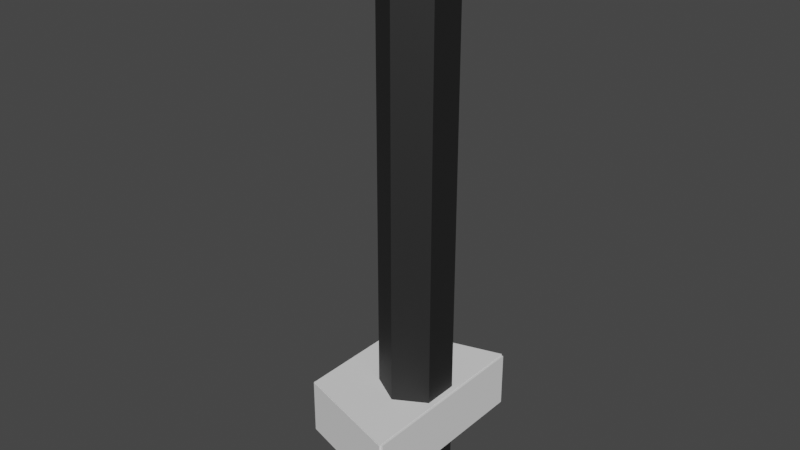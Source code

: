 # Source: HexagonalElevator.blend  (saved by Blender 3.5.10; exported with 4.5.12 LTS)
import bpy
from mathutils import Matrix  # noqa: F401  (used for matrix-valued properties, if any)

bpy.ops.wm.read_factory_settings(use_empty=True)
scene = bpy.context.scene
scene.name = 'Scene'

# ---- collections
col_elevator = bpy.data.collections.new('Elevator'); scene.collection.children.link(col_elevator)
col_elevatorbuttons = bpy.data.collections.new('ElevatorButtons'); col_elevator.children.link(col_elevatorbuttons)
col_elevatorrocketengine = bpy.data.collections.new('ElevatorRocketEngine'); col_elevator.children.link(col_elevatorrocketengine)

# ---- materials (node trees are filled in below, after node groups)
mat_elevatorshaft = bpy.data.materials.new('ElevatorShaft')
mat_elevatorshaft.use_transparent_shadow = False
mat_elevatorfloor = bpy.data.materials.new('ElevatorFloor')
mat_elevatorfloor.use_transparent_shadow = False
mat_elevatorglass = bpy.data.materials.new('ElevatorGlass')
mat_elevatorglass.use_transparent_shadow = False
mat_elevatorwalls = bpy.data.materials.new('ElevatorWalls')
mat_elevatorwalls.use_transparent_shadow = False
mat_material_011 = bpy.data.materials.new('Material.011')
mat_material_011.use_transparent_shadow = False
mat_material_012 = bpy.data.materials.new('Material.012')
mat_material_012.use_transparent_shadow = False
mat_material_013 = bpy.data.materials.new('Material.013')
mat_material_013.use_transparent_shadow = False
mat_material_008 = bpy.data.materials.new('Material.008')
mat_material_008.use_transparent_shadow = False

# ---- material node trees
mat_elevatorshaft.use_nodes = True; mat_elevatorshaft.node_tree.nodes.clear()
_N = mat_elevatorshaft.node_tree.nodes; _L = mat_elevatorshaft.node_tree.links
n0 = _N.new('ShaderNodeBsdfPrincipled'); n0.name = 'Principled BSDF'; n0.location = (10, 300)
n0.distribution = 'GGX'
n0.subsurface_method = 'RANDOM_WALK_SKIN'
n0.inputs[0].default_value = (0.07324, 0.07324, 0.07324, 1.0)
n0.inputs[1].default_value = 1.0
n0.inputs[2].default_value = 0.6811
n0.inputs[3].default_value = 1.45
n0.inputs[27].default_value = (0.0, 0.0, 0.0, 1.0)
n0.inputs[28].default_value = 1.0
n1 = _N.new('ShaderNodeOutputMaterial'); n1.name = 'Material Output'; n1.location = (300, 300)
_L.new(n0.outputs[0], n1.inputs[0])
n1.is_active_output = True
mat_elevatorfloor.use_nodes = True; mat_elevatorfloor.node_tree.nodes.clear()
_N = mat_elevatorfloor.node_tree.nodes; _L = mat_elevatorfloor.node_tree.links
n0 = _N.new('ShaderNodeBsdfPrincipled'); n0.name = 'Principled BSDF'; n0.location = (10, 300)
n0.distribution = 'GGX'
n0.subsurface_method = 'RANDOM_WALK_SKIN'
n0.inputs[0].default_value = (0.8, 0.0, 0.0009851, 1.0)
n0.inputs[3].default_value = 1.45
n0.inputs[27].default_value = (0.0, 0.0, 0.0, 1.0)
n0.inputs[28].default_value = 1.0
n1 = _N.new('ShaderNodeOutputMaterial'); n1.name = 'Material Output'; n1.location = (300, 300)
_L.new(n0.outputs[0], n1.inputs[0])
n1.is_active_output = True
mat_elevatorglass.use_nodes = True; mat_elevatorglass.node_tree.nodes.clear()
_N = mat_elevatorglass.node_tree.nodes; _L = mat_elevatorglass.node_tree.links
n0 = _N.new('ShaderNodeBsdfPrincipled'); n0.name = 'Principled BSDF'; n0.location = (10, 300)
n0.distribution = 'GGX'
n0.subsurface_method = 'RANDOM_WALK_SKIN'
n0.inputs[0].default_value = (0.0, 0.009245, 0.8, 1.0)
n0.inputs[3].default_value = 1.45
n0.inputs[27].default_value = (0.0, 0.0, 0.0, 1.0)
n0.inputs[28].default_value = 1.0
n1 = _N.new('ShaderNodeOutputMaterial'); n1.name = 'Material Output'; n1.location = (300, 300)
_L.new(n0.outputs[0], n1.inputs[0])
n1.is_active_output = True
mat_elevatorwalls.use_nodes = True; mat_elevatorwalls.node_tree.nodes.clear()
_N = mat_elevatorwalls.node_tree.nodes; _L = mat_elevatorwalls.node_tree.links
n0 = _N.new('ShaderNodeBsdfPrincipled'); n0.name = 'Principled BSDF'; n0.location = (10, 300)
n0.distribution = 'GGX'
n0.subsurface_method = 'RANDOM_WALK_SKIN'
n0.inputs[0].default_value = (0.8, 0.0, 0.7524, 1.0)
n0.inputs[3].default_value = 1.45
n0.inputs[27].default_value = (0.0, 0.0, 0.0, 1.0)
n0.inputs[28].default_value = 1.0
n1 = _N.new('ShaderNodeOutputMaterial'); n1.name = 'Material Output'; n1.location = (300, 300)
_L.new(n0.outputs[0], n1.inputs[0])
n1.is_active_output = True
mat_material_011.use_nodes = True; mat_material_011.node_tree.nodes.clear()
_N = mat_material_011.node_tree.nodes; _L = mat_material_011.node_tree.links
n0 = _N.new('ShaderNodeBsdfPrincipled'); n0.name = 'Principled BSDF'; n0.location = (10, 300)
n0.distribution = 'GGX'
n0.subsurface_method = 'RANDOM_WALK_SKIN'
n0.inputs[0].default_value = (0.02365, 0.02365, 0.02365, 1.0)
n0.inputs[1].default_value = 0.4646
n0.inputs[2].default_value = 0.374
n0.inputs[3].default_value = 1.45
n0.inputs[27].default_value = (0.0, 0.0, 0.0, 1.0)
n0.inputs[28].default_value = 1.0
n1 = _N.new('ShaderNodeOutputMaterial'); n1.name = 'Material Output'; n1.location = (300, 300)
_L.new(n0.outputs[0], n1.inputs[0])
n1.is_active_output = True
mat_material_012.use_nodes = True; mat_material_012.node_tree.nodes.clear()
_N = mat_material_012.node_tree.nodes; _L = mat_material_012.node_tree.links
n0 = _N.new('ShaderNodeBsdfPrincipled'); n0.name = 'Principled BSDF'; n0.location = (10, 300)
n0.distribution = 'GGX'
n0.subsurface_method = 'RANDOM_WALK_SKIN'
n0.inputs[0].default_value = (0.02365, 0.02365, 0.02365, 1.0)
n0.inputs[2].default_value = 0.374
n0.inputs[3].default_value = 1.45
n0.inputs[27].default_value = (0.0, 0.0, 0.0, 1.0)
n0.inputs[28].default_value = 1.0
n1 = _N.new('ShaderNodeOutputMaterial'); n1.name = 'Material Output'; n1.location = (300, 300)
_L.new(n0.outputs[0], n1.inputs[0])
n1.is_active_output = True
mat_material_013.use_nodes = True; mat_material_013.node_tree.nodes.clear()
_N = mat_material_013.node_tree.nodes; _L = mat_material_013.node_tree.links
n0 = _N.new('ShaderNodeBsdfPrincipled'); n0.name = 'Principled BSDF'; n0.location = (10, 300)
n0.distribution = 'GGX'
n0.subsurface_method = 'RANDOM_WALK_SKIN'
n0.inputs[0].default_value = (0.0, 0.0, 0.0, 1.0)
n0.inputs[1].default_value = 0.3701
n0.inputs[2].default_value = 0.06693
n0.inputs[3].default_value = 1.45
n0.inputs[27].default_value = (0.0, 0.0, 0.0, 1.0)
n0.inputs[28].default_value = 1.0
n1 = _N.new('ShaderNodeOutputMaterial'); n1.name = 'Material Output'; n1.location = (300, 300)
_L.new(n0.outputs[0], n1.inputs[0])
n1.is_active_output = True
mat_material_008.use_nodes = True; mat_material_008.node_tree.nodes.clear()
_N = mat_material_008.node_tree.nodes; _L = mat_material_008.node_tree.links
n0 = _N.new('ShaderNodeBsdfPrincipled'); n0.name = 'Principled BSDF'; n0.location = (10, 300)
n0.distribution = 'GGX'
n0.subsurface_method = 'BURLEY'
n0.inputs[0].default_value = (0.0356, 0.0356, 0.0356, 1.0)
n0.inputs[2].default_value = 1.0
n0.inputs[3].default_value = 1.45
n0.inputs[13].default_value = 0.191
n0.inputs[20].default_value = 0.0
n0.inputs[27].default_value = (0.0, 0.0, 0.0, 1.0)
n0.inputs[28].default_value = 1.0
n1 = _N.new('ShaderNodeOutputMaterial'); n1.name = 'Material Output'; n1.location = (300, 300)
_L.new(n0.outputs[0], n1.inputs[0])
n1.is_active_output = True

# ---- world
world_world = bpy.data.worlds.new('World'); scene.world = world_world
world_world.use_nodes = True; world_world.node_tree.nodes.clear()
_N = world_world.node_tree.nodes; _L = world_world.node_tree.links
n0 = _N.new('ShaderNodeOutputWorld'); n0.name = 'World Output'; n0.location = (300, 300)
n1 = _N.new('ShaderNodeBackground'); n1.name = 'Background'; n1.location = (10, 300)
n1.inputs[0].default_value = (0.05088, 0.05088, 0.05088, 1.0)
_L.new(n1.outputs[0], n0.inputs[0])
n0.is_active_output = True
world_world.color = (0.05088, 0.05088, 0.05088)
world_world.use_sun_shadow = False
world_world.sun_shadow_jitter_overblur = 0.0

# ---- meshes
me_cube = bpy.data.meshes.new('Cube')
me_cube.from_pydata([(-1.0, -1.0, -1.0), (-1.0, -1.0, 1.0), (-1.0, 1.0, -1.0), (-1.0, 1.0, 1.0), (1.0, -1.0, -1.0), (1.0, -1.0, 1.0), (1.0, 1.0, -1.0), (1.0, 1.0, 1.0)], [], [(0, 1, 3, 2), (2, 3, 7, 6), (6, 7, 5, 4), (4, 5, 1, 0), (2, 6, 4, 0), (7, 3, 1, 5)])
_uv = me_cube.uv_layers.new(name='UVMap')
_uv.uv.foreach_set('vector', [0.375, 0.0, 0.625, 0.0, 0.625, 0.25, 0.375, 0.25, 0.375, 0.25, 0.625, 0.25, 0.625, 0.5, 0.375, 0.5, 0.375, 0.5, 0.625, 0.5, 0.625, 0.75, 0.375, 0.75, 0.375, 0.75, 0.625, 0.75, 0.625, 1.0, 0.375, 1.0, 0.125, 0.5, 0.375, 0.5, 0.375, 0.75, 0.125, 0.75, 0.625, 0.5, 0.875, 0.5, 0.875, 0.75, 0.625, 0.75])
me_cube.update()
me_cube_012 = bpy.data.meshes.new('Cube.012')
me_cube_012.from_pydata([(-1.0, -1.0, -1.0), (-1.0, -1.0, 1.0), (-1.0, 1.0, -1.0), (-1.0, 1.0, 1.0), (1.0, -1.558, -1.0), (1.0, -1.558, 1.0), (1.0, 1.558, -1.0), (1.0, 1.558, 1.0), (-1.007, 1.023, 1.0), (-1.007, 1.023, -1.0), (0.9927, 1.581, -1.0), (0.9927, 1.581, 1.0), (-1.009, -1.029, -1.0), (-1.009, -1.029, 1.0), (0.9909, -1.586, 1.0), (0.9909, -1.586, -1.0), (-1.0, 1.0, 35.38), (1.0, 1.558, 35.38), (1.0, -1.558, 35.38), (-1.0, -1.0, 35.38), (-1.007, 1.023, 35.38), (0.9927, 1.581, 35.38), (0.9909, -1.586, 35.38), (-1.009, -1.029, 35.38), (-0.2013, 0.3117, -1.0), (0.9025, 0.3117, -1.0), (0.9025, -0.2864, -1.0), (0.3506, 0.6108, -1.0), (0.3506, -0.5855, -1.0), (-0.2013, -0.2864, -1.0), (-0.2013, 0.3117, 1.0), (-0.2013, -0.2864, 1.0), (0.3506, -0.5855, 1.0), (0.9025, 0.3117, 1.0), (0.9025, -0.2864, 1.0), (0.3506, 0.6108, 1.0), (1.042, -1.558, -1.0), (1.042, -1.558, 1.0), (1.042, 1.558, -1.0), (1.042, 1.558, 1.0), (1.0, -1.558, 35.65), (1.0, 1.558, 35.65), (1.042, -1.558, 35.65), (1.042, 1.558, 35.65)], [], [(0, 1, 3, 2), (6, 2, 9, 10), (7, 5, 40, 41), (1, 0, 12, 13), (24, 2, 6, 4, 0, 29, 28, 26, 25, 27), (0, 2, 24, 29), (3, 1, 31, 30), (31, 1, 5, 7, 3, 30, 35, 33, 34, 32), (9, 8, 11, 10), (14, 5, 18, 22), (2, 3, 8, 9), (7, 6, 10, 11), (15, 14, 13, 12), (0, 4, 15, 12), (7, 11, 21, 17), (4, 5, 14, 15), (16, 17, 21, 20), (18, 19, 23, 22), (3, 7, 17, 16), (1, 13, 23, 19), (11, 8, 20, 21), (13, 14, 22, 23), (8, 3, 16, 20), (5, 1, 19, 18), (30, 24, 27, 35), (28, 29, 31, 32), (25, 26, 34, 33), (31, 29, 24, 30), (26, 28, 32, 34), (35, 27, 25, 33), (38, 39, 37, 36), (6, 7, 39, 38), (5, 4, 36, 37), (4, 6, 38, 36), (41, 40, 42, 43), (39, 7, 41, 43), (37, 39, 43, 42), (5, 37, 42, 40)])
_uv = me_cube_012.uv_layers.new(name='UVMap')
_uv.uv.foreach_set('vector', [0.375, 0.0, 0.625, 0.0, 0.625, 0.25, 0.375, 0.25, 0.375, 0.5, 0.125, 0.5, 0.125, 0.5, 0.375, 0.5, 0.625, 0.5, 0.625, 0.75, 0.625, 0.75, 0.625, 0.5, 0.625, 0.0, 0.375, 0.0, 0.375, 0.0, 0.625, 0.0, 0.2248, 0.5923, 0.125, 0.5, 0.375, 0.5, 0.375, 0.75, 0.125, 0.75, 0.2248, 0.6551, 0.2938, 0.6781, 0.3628, 0.6483, 0.3628, 0.5997, 0.2938, 0.5696, 0.125, 0.75, 0.125, 0.5, 0.2248, 0.5923, 0.2248, 0.6551, 0.875, 0.5, 0.875, 0.75, 0.7752, 0.6551, 0.7752, 0.5923, 0.7752, 0.6551, 0.875, 0.75, 0.625, 0.75, 0.625, 0.5, 0.875, 0.5, 0.7752, 0.5923, 0.7062, 0.5696, 0.6372, 0.5997, 0.6372, 0.6483, 0.7062, 0.6781, 0.375, 0.25, 0.625, 0.25, 0.625, 0.5, 0.375, 0.5, 0.625, 0.75, 0.625, 0.75, 0.625, 0.75, 0.625, 0.75, 0.375, 0.25, 0.625, 0.25, 0.625, 0.25, 0.375, 0.25, 0.625, 0.5, 0.375, 0.5, 0.375, 0.5, 0.625, 0.5, 0.375, 0.75, 0.625, 0.75, 0.625, 1.0, 0.375, 1.0, 0.125, 0.75, 0.375, 0.75, 0.375, 0.75, 0.125, 0.75, 0.625, 0.5, 0.625, 0.5, 0.625, 0.5, 0.625, 0.5, 0.375, 0.75, 0.625, 0.75, 0.625, 0.75, 0.375, 0.75, 0.875, 0.5, 0.625, 0.5, 0.625, 0.5, 0.875, 0.5, 0.625, 0.75, 0.875, 0.75, 0.875, 0.75, 0.625, 0.75, 0.875, 0.5, 0.625, 0.5, 0.625, 0.5, 0.875, 0.5, 0.625, 0.0, 0.625, 0.0, 0.625, 0.0, 0.625, 0.0, 0.625, 0.5, 0.625, 0.25, 0.625, 0.25, 0.625, 0.5, 0.625, 1.0, 0.625, 0.75, 0.625, 0.75, 0.625, 1.0, 0.625, 0.25, 0.625, 0.25, 0.625, 0.25, 0.625, 0.25, 0.625, 0.75, 0.875, 0.75, 0.875, 0.75, 0.625, 0.75, 0.5422, 0.37, 0.5422, 0.37, 0.75, 0.49, 0.75, 0.49, 0.75, 0.01, 0.5422, 0.13, 0.5422, 0.13, 0.75, 0.01, 0.8333, 0.5, 0.6667, 0.5, 0.6667, 0.5, 0.8333, 0.5, 0.5422, 0.13, 0.5422, 0.13, 0.5422, 0.37, 0.5422, 0.37, 0.6667, 0.5, 0.5, 0.5, 0.5, 0.5, 0.6667, 0.5, 1.0, 0.5, 1.0, 0.5, 0.8333, 0.5, 0.8333, 0.5, 0.375, 0.5, 0.625, 0.5, 0.625, 0.75, 0.375, 0.75, 0.375, 0.5, 0.625, 0.5, 0.625, 0.5, 0.375, 0.5, 0.625, 0.75, 0.375, 0.75, 0.375, 0.75, 0.625, 0.75, 0.375, 0.75, 0.375, 0.5, 0.375, 0.5, 0.375, 0.75, 0.625, 0.5, 0.625, 0.75, 0.625, 0.75, 0.625, 0.5, 0.625, 0.5, 0.625, 0.5, 0.625, 0.5, 0.625, 0.5, 0.625, 0.75, 0.625, 0.5, 0.625, 0.5, 0.625, 0.75, 0.625, 0.75, 0.625, 0.75, 0.625, 0.75, 0.625, 0.75])
me_cube_012.update()
me_cube_015 = bpy.data.meshes.new('Cube.015')
me_cube_015.from_pydata([(-1.0, -1.0, -1.0), (-1.0, -1.0, 1.0), (-1.0, 1.0, -1.0), (-1.0, 1.0, 1.0), (1.0, -1.558, -1.0), (1.0, 1.558, -1.0), (-1.007, -1.023, 33.89), (-1.007, 1.023, 1.0), (-1.007, 1.023, -1.0), (0.9927, 1.581, -1.0), (-1.009, -1.029, -1.0), (-1.009, -1.029, 1.0), (0.9909, -1.586, 1.0), (0.9909, -1.586, -1.0), (-1.0, 1.0, 35.38), (-1.0, -1.0, -0.488), (-1.0, -1.0, 35.38), (-1.0, 1.0, -0.488), (-1.007, -1.023, -0.488), (-1.007, 1.023, 35.38), (0.9909, -1.586, 35.38), (-1.009, -1.029, 35.38), (-0.2013, 0.2864, -1.0), (0.3506, -0.6108, -1.0), (0.3506, 0.5855, -1.0), (-0.2013, -0.3117, -1.0), (-0.2013, 0.2864, 1.0), (-0.2013, -0.3117, 1.0), (0.3506, -0.6108, 1.0), (0.3506, 0.5855, 1.0), (0.3506, 0.5855, -1.0), (0.3506, 0.5855, -1.0), (0.3506, -0.6108, -1.0), (0.3506, -0.6108, -1.0), (0.9025, 0.2864, -1.0), (0.9025, -0.3117, -1.0), (0.3506, -0.6108, 1.0), (0.3506, -0.6108, 1.0), (0.3506, 0.5855, 1.0), (0.3506, 0.5855, 1.0), (0.9025, -0.3117, 1.0), (0.9025, 0.2864, 1.0), (1.0, -1.558, 1.0), (1.0, 1.558, -0.488), (1.0, 1.558, 1.0), (1.0, 1.558, -0.488), (1.0, -1.558, -0.488), (1.0, -1.558, -0.488), (-1.0, -1.0, 1.0), (-1.0, 1.0, 1.0), (-1.0, -1.0, 1.0), (-1.0, 1.0, 1.0), (-1.007, 1.023, -0.488), (-1.007, 1.023, 1.0), (0.9927, 1.581, -0.488), (0.9927, -1.581, 1.0), (0.9927, -1.581, 33.89), (0.9927, -1.581, 35.38), (0.9927, -1.581, -0.488), (-1.0, 1.0, 35.38), (-1.007, 1.023, 35.38), (-1.007, -1.023, 35.38), (-1.0, -1.0, 35.38), (-1.0, 1.0, 33.89), (-1.007, 1.023, 33.89), (-1.0, -1.0, 33.89)], [], [(0, 1, 3, 2), (5, 2, 8, 9), (47, 4, 5, 43, 45, 44, 42, 46), (1, 0, 10, 11), (30, 24, 22, 2, 5, 4, 0, 25, 23, 32, 33, 35, 34, 31), (25, 0, 2, 22), (26, 3, 1, 27), (36, 28, 27, 1, 50, 48, 42, 44, 49, 51, 3, 26, 29, 38, 39, 41, 40, 37), (9, 8, 7, 53, 52, 54), (57, 20, 12, 55, 56), (2, 3, 7, 8), (43, 5, 9, 54), (13, 12, 11, 10), (0, 4, 13, 10), (12, 13, 4, 47, 58, 55), (60, 19, 14, 59), (62, 16, 21, 20, 57, 61), (59, 14, 3, 51, 63), (1, 11, 21, 16), (7, 19, 60, 64, 53), (11, 12, 20, 21), (7, 3, 14, 19), (1, 16, 62, 65, 50), (29, 24, 30, 38), (23, 25, 27, 28), (26, 22, 24, 29), (27, 25, 22, 26), (32, 23, 28, 36), (36, 37, 33, 32), (30, 31, 39, 38), (34, 35, 40, 41), (39, 31, 34, 41), (35, 33, 37, 40), (60, 59, 63, 64), (56, 6, 61, 57), (62, 61, 6, 65), (47, 46, 15, 18, 58), (52, 17, 45, 43, 54), (48, 15, 46, 42), (53, 64, 63, 51, 49, 17, 52), (18, 6, 56, 55, 58), (6, 18, 15, 48, 50, 65), (44, 45, 17, 49)])
me_cube_015.polygons.foreach_set('material_index', [0, 0, 0, 0, 0, 0, 0, 0, 0, 0, 0, 0, 0, 0, 0, 0, 0, 0, 0, 0, 0, 0, 0, 0, 0, 0, 0, 0, 0, 0, 0, 0, 0, 7776, 7776, 7776, 7776, 7776, 7776, 7776, 7776, 7776, 7776])
_uv = me_cube_015.uv_layers.new(name='UVMap')
_uv.uv.foreach_set('vector', [0.375, 0.0, 0.625, 0.0, 0.625, 0.25, 0.375, 0.25, 0.375, 0.5, 0.125, 0.5, 0.125, 0.5, 0.375, 0.5, 0.439, 0.75, 0.375, 0.75, 0.375, 0.5, 0.439, 0.5, 0.439, 0.5, 0.625, 0.5, 0.625, 0.75, 0.439, 0.75, 0.625, 0.0, 0.375, 0.0, 0.375, 0.0, 0.625, 0.0, 0.2938, 0.5719, 0.2938, 0.5719, 0.2248, 0.5949, 0.125, 0.5, 0.375, 0.5, 0.375, 0.75, 0.125, 0.75, 0.2248, 0.6577, 0.2938, 0.6804, 0.2938, 0.6804, 0.2938, 0.6804, 0.3628, 0.6503, 0.3628, 0.6017, 0.2938, 0.5719, 0.2248, 0.6577, 0.125, 0.75, 0.125, 0.5, 0.2248, 0.5949, 0.7752, 0.5949, 0.875, 0.5, 0.875, 0.75, 0.7752, 0.6577, 0.7062, 0.6804, 0.7062, 0.6804, 0.7752, 0.6577, 0.875, 0.75, 0.875, 0.75, 0.875, 0.75, 0.625, 0.75, 0.625, 0.5, 0.875, 0.5, 0.875, 0.5, 0.875, 0.5, 0.7752, 0.5949, 0.7062, 0.5719, 0.7062, 0.5719, 0.7062, 0.5719, 0.6372, 0.6017, 0.6372, 0.6503, 0.7062, 0.6804, 0.375, 0.5, 0.375, 0.25, 0.625, 0.25, 0.625, 0.25, 0.439, 0.25, 0.439, 0.5, 0.625, 0.75, 0.625, 0.75, 0.625, 0.75, 0.625, 0.75, 0.625, 0.75, 0.375, 0.25, 0.625, 0.25, 0.625, 0.25, 0.375, 0.25, 0.439, 0.5, 0.375, 0.5, 0.375, 0.5, 0.439, 0.5, 0.375, 0.75, 0.625, 0.75, 0.625, 1.0, 0.375, 1.0, 0.125, 0.75, 0.375, 0.75, 0.375, 0.75, 0.125, 0.75, 0.625, 0.75, 0.375, 0.75, 0.375, 0.75, 0.439, 0.75, 0.439, 0.75, 0.625, 0.75, 0.875, 0.5, 0.875, 0.5, 0.875, 0.5, 0.875, 0.5, 0.875, 0.75, 0.875, 0.75, 0.875, 0.75, 0.625, 0.75, 0.625, 0.75, 0.875, 0.75, 0.875, 0.5, 0.875, 0.5, 0.875, 0.5, 0.875, 0.5, 0.875, 0.5, 0.625, 0.0, 0.625, 0.0, 0.625, 0.0, 0.625, 0.0, 0.625, 0.25, 0.625, 0.25, 0.625, 0.25, 0.625, 0.25, 0.625, 0.25, 0.625, 1.0, 0.625, 0.75, 0.625, 0.75, 0.625, 1.0, 0.625, 0.25, 0.625, 0.25, 0.625, 0.25, 0.625, 0.25, 0.875, 0.75, 0.875, 0.75, 0.875, 0.75, 0.875, 0.75, 0.875, 0.75, 0.5, 0.5, 0.5, 0.5, 0.5, 0.5, 0.5, 0.5, -8.941e-08, 0.5, 0.1667, 0.5, 0.1667, 0.5, -8.941e-08, 0.5, 0.3333, 0.5, 0.3333, 0.5, 0.5, 0.5, 0.5, 0.5, 0.1667, 0.5, 0.1667, 0.5, 0.3333, 0.5, 0.3333, 0.5, 1.0, 0.5, 1.0, 0.5, 1.0, 0.5, 1.0, 0.5, 0.75, 0.49, 0.75, 0.49, 0.75, 0.49, 0.75, 0.49, 0.75, 0.01, 0.75, 0.01, 0.75, 0.01, 0.75, 0.01, 0.6667, 0.5, 0.8333, 0.5, 0.8333, 0.5, 0.6667, 0.5, 0.5, 0.5, 0.5, 0.5, 0.6667, 0.5, 0.6667, 0.5, 0.8333, 0.5, 1.0, 0.5, 1.0, 0.5, 0.8333, 0.5, 0.439, 0.0, 0.439, 0.0, 0.625, 0.0, 0.625, 0.0, 0.625, 0.5, 0.625, 0.25, 0.439, 0.25, 0.439, 0.5, 0.439, 0.25, 0.439, 0.25, 0.625, 0.25, 0.625, 0.25, 0.625, 0.5, 0.625, 0.5, 0.875, 0.5, 0.875, 0.5, 0.625, 0.5, 0.875, 0.75, 0.875, 0.75, 0.625, 0.75, 0.625, 0.75, 0.625, 0.75, 0.875, 0.5, 0.875, 0.5, 0.625, 0.5, 0.625, 0.5, 0.625, 0.0, 0.625, 0.0, 0.625, 0.0, 0.625, 0.0, 0.625, 0.0, 0.625, 0.0, 0.625, 0.0, 0.625, 0.25, 0.625, 0.25, 0.625, 0.5, 0.625, 0.5, 0.625, 0.5, 0.625, 0.25, 0.625, 0.25, 0.625, 0.25, 0.625, 0.25, 0.625, 0.25, 0.625, 0.25, 0.625, 0.75, 0.625, 0.75, 0.875, 0.75, 0.875, 0.75])
me_cube_015.update()
me_cylinder = bpy.data.meshes.new('Cylinder')
me_cylinder.from_pydata([(0.0, 1.0, -1.0), (0.0, 1.0, 1.0), (0.866, 0.5, -1.0), (0.866, 0.5, 1.0), (0.866, -0.5, -1.0), (0.866, -0.5, 1.0), (0.0, -1.0, -1.0), (0.0, -1.0, 1.0), (-0.866, -0.5, -1.0), (-0.866, -0.5, 1.0), (-0.866, 0.5, -1.0), (-0.866, 0.5, 1.0), (-2.625e-08, 1.0, -205.6), (0.866, 0.5, -205.6), (0.866, -0.5, -205.6), (-2.625e-08, -1.0, -205.6), (-0.866, -0.5, -205.6), (-0.866, 0.5, -205.6), (-2.625e-08, 1.0, -261.2), (0.866, 0.5, -261.2), (0.866, -0.5, -261.2), (-2.625e-08, -1.0, -261.2), (-0.866, -0.5, -261.2), (-0.866, 0.5, -261.2), (0.0, 0.9192, -1.0), (0.0, 0.9192, 1.0), (0.796, 0.4596, -1.0), (0.796, 0.4596, 1.0), (0.796, -0.4596, -1.0), (0.796, -0.4596, 1.0), (0.0, -0.9192, -1.0), (0.0, -0.9192, 1.0), (-0.796, -0.4596, -1.0), (-0.796, -0.4596, 1.0), (-0.796, 0.4596, -1.0), (-0.796, 0.4596, 1.0), (-0.01517, 0.9212, -205.6), (0.796, 0.4596, -205.6), (0.796, -0.4596, -205.6), (-0.01517, -0.9212, -205.6), (-0.796, -0.4596, -205.6), (-0.796, 0.4596, -205.6), (-0.0315, 0.9454, -261.1), (0.7938, 0.4583, -243.0), (0.7938, -0.4583, -243.0), (-0.0315, -0.9454, -261.1), (-0.866, -0.5, -261.1), (-0.866, 0.5, -261.1), (-0.03148, 0.9454, -259.4), (0.7939, 0.4583, -259.4), (0.7939, -0.4583, -259.4), (-0.03148, -0.9454, -259.4), (-0.866, -0.5, -259.4), (-0.866, 0.5, -259.4), (-0.03148, 0.9454, -259.4), (0.7939, 0.4583, -259.4), (0.7939, -0.4583, -259.4), (-0.03148, -0.9454, -259.4), (-0.866, -0.5, -259.4), (-0.866, 0.5, -259.4), (-0.03459, 0.8003, -259.4), (0.6672, 0.386, -259.4), (0.6672, -0.386, -259.4), (-0.03459, -0.8003, -259.4), (-0.7394, -0.4241, -259.4), (-0.7394, 0.4241, -259.4), (-2.625e-08, 1.0, -268.7), (0.866, 0.5, -268.7), (0.866, -0.5, -268.7), (-2.625e-08, -1.0, -268.7), (-0.866, -0.5, -268.7), (-0.866, 0.5, -268.7)], [], [(0, 1, 3, 2), (2, 3, 5, 4), (4, 5, 7, 6), (6, 7, 9, 8), (23, 18, 66, 71), (8, 9, 11, 10), (10, 11, 1, 0), (4, 6, 15, 14), (12, 13, 19, 18), (10, 0, 12, 17), (6, 8, 16, 15), (2, 4, 14, 13), (8, 10, 17, 16), (0, 2, 13, 12), (13, 14, 20, 19), (14, 15, 21, 20), (24, 26, 27, 25), (26, 28, 29, 27), (28, 30, 31, 29), (30, 32, 33, 31), (44, 43, 49, 50), (32, 34, 35, 33), (34, 24, 25, 35), (28, 38, 39, 30), (36, 42, 43, 37), (34, 41, 36, 24), (30, 39, 40, 32), (26, 37, 38, 28), (32, 40, 41, 34), (24, 36, 37, 26), (37, 43, 44, 38), (38, 44, 45, 39), (3, 1, 25, 27), (5, 3, 27, 29), (7, 5, 29, 31), (9, 7, 31, 33), (11, 9, 33, 35), (1, 11, 35, 25), (15, 16, 40, 39), (16, 17, 41, 40), (17, 12, 36, 41), (22, 21, 45, 46), (23, 22, 46, 47), (18, 23, 47, 42), (12, 18, 42, 36), (21, 15, 39, 45), (47, 46, 52, 53), (45, 44, 50, 51), (43, 42, 48, 49), (42, 47, 53, 48), (46, 45, 51, 52), (60, 65, 64, 63, 62, 61), (60, 61, 55, 54), (61, 62, 56, 55), (62, 63, 57, 56), (63, 64, 58, 57), (64, 65, 59, 58), (65, 60, 54, 59), (66, 67, 68, 69, 70, 71), (21, 22, 70, 69), (19, 20, 68, 67), (22, 23, 71, 70), (20, 21, 69, 68), (18, 19, 67, 66)])
_uv = me_cylinder.uv_layers.new(name='UVMap')
_uv.uv.foreach_set('vector', [1.0, 0.5, 1.0, 1.0, 0.8333, 1.0, 0.8333, 0.5, 0.8333, 0.5, 0.8333, 1.0, 0.6667, 1.0, 0.6667, 0.5, 0.6667, 0.5, 0.6667, 1.0, 0.5, 1.0, 0.5, 0.5, 0.5, 0.5, 0.5, 1.0, 0.3333, 1.0, 0.3333, 0.5, 0.5422, 0.37, 0.75, 0.49, 0.75, 0.49, 0.5422, 0.37, 0.3333, 0.5, 0.3333, 1.0, 0.1667, 1.0, 0.1667, 0.5, 0.1667, 0.5, 0.1667, 1.0, -8.941e-08, 1.0, -8.941e-08, 0.5, 0.6667, 0.5, 0.5, 0.5, 0.5, 0.5, 0.6667, 0.5, 1.0, 0.5, 0.8333, 0.5, 0.8333, 0.5, 1.0, 0.5, 0.1667, 0.5, -8.941e-08, 0.5, -8.941e-08, 0.5, 0.1667, 0.5, 0.5, 0.5, 0.3333, 0.5, 0.3333, 0.5, 0.5, 0.5, 0.8333, 0.5, 0.6667, 0.5, 0.6667, 0.5, 0.8333, 0.5, 0.3333, 0.5, 0.1667, 0.5, 0.1667, 0.5, 0.3333, 0.5, 1.0, 0.5, 0.8333, 0.5, 0.8333, 0.5, 1.0, 0.5, 0.8333, 0.5, 0.6667, 0.5, 0.6667, 0.5, 0.8333, 0.5, 0.6667, 0.5, 0.5, 0.5, 0.5, 0.5, 0.6667, 0.5, 1.0, 0.5, 0.8333, 0.5, 0.8333, 1.0, 1.0, 1.0, 0.8333, 0.5, 0.6667, 0.5, 0.6667, 1.0, 0.8333, 1.0, 0.6667, 0.5, 0.5, 0.5, 0.5, 1.0, 0.6667, 1.0, 0.5, 0.5, 0.3333, 0.5, 0.3333, 1.0, 0.5, 1.0, 0.6667, 0.5, 0.8333, 0.5, 0.8333, 0.5, 0.6667, 0.5, 0.3333, 0.5, 0.1667, 0.5, 0.1667, 1.0, 0.3333, 1.0, 0.1667, 0.5, -8.941e-08, 0.5, -8.941e-08, 1.0, 0.1667, 1.0, 0.6667, 0.5, 0.6667, 0.5, 0.5, 0.5, 0.5, 0.5, 1.0, 0.5, 1.0, 0.5, 0.8333, 0.5, 0.8333, 0.5, 0.1667, 0.5, 0.1667, 0.5, -8.941e-08, 0.5, -8.941e-08, 0.5, 0.5, 0.5, 0.5, 0.5, 0.3333, 0.5, 0.3333, 0.5, 0.8333, 0.5, 0.8333, 0.5, 0.6667, 0.5, 0.6667, 0.5, 0.3333, 0.5, 0.3333, 0.5, 0.1667, 0.5, 0.1667, 0.5, 1.0, 0.5, 1.0, 0.5, 0.8333, 0.5, 0.8333, 0.5, 0.8333, 0.5, 0.8333, 0.5, 0.6667, 0.5, 0.6667, 0.5, 0.6667, 0.5, 0.6667, 0.5, 0.5, 0.5, 0.5, 0.5, 0.8333, 1.0, 1.0, 1.0, 1.0, 1.0, 0.8333, 1.0, 0.6667, 1.0, 0.8333, 1.0, 0.8333, 1.0, 0.6667, 1.0, 0.5, 1.0, 0.6667, 1.0, 0.6667, 1.0, 0.5, 1.0, 0.3333, 1.0, 0.5, 1.0, 0.5, 1.0, 0.3333, 1.0, 0.1667, 1.0, 0.3333, 1.0, 0.3333, 1.0, 0.1667, 1.0, -8.941e-08, 1.0, 0.1667, 1.0, 0.1667, 1.0, -8.941e-08, 1.0, 0.5, 0.5, 0.3333, 0.5, 0.3333, 0.5, 0.5, 0.5, 0.3333, 0.5, 0.1667, 0.5, 0.1667, 0.5, 0.3333, 0.5, 0.1667, 0.5, -8.941e-08, 0.5, -8.941e-08, 0.5, 0.1667, 0.5, 0.5422, 0.13, 0.75, 0.01, 0.75, 0.01, 0.5422, 0.13, 0.5422, 0.37, 0.5422, 0.13, 0.5422, 0.13, 0.5422, 0.37, 0.75, 0.49, 0.5422, 0.37, 0.5422, 0.37, 0.75, 0.49, 1.0, 0.5, 1.0, 0.5, 1.0, 0.5, 1.0, 0.5, 0.5, 0.5, 0.5, 0.5, 0.5, 0.5, 0.5, 0.5, 0.5422, 0.37, 0.5422, 0.13, 0.5422, 0.13, 0.5422, 0.37, 0.5, 0.5, 0.6667, 0.5, 0.6667, 0.5, 0.5, 0.5, 0.8333, 0.5, 1.0, 0.5, 1.0, 0.5, 0.8333, 0.5, 0.75, 0.49, 0.5422, 0.37, 0.5422, 0.37, 0.75, 0.49, 0.5422, 0.13, 0.75, 0.01, 0.75, 0.01, 0.5422, 0.13, 0.7494, 0.4529, 0.5738, 0.3527, 0.5738, 0.1473, 0.7494, 0.04707, 0.926, 0.1494, 0.926, 0.3506, 0.7494, 0.4529, 0.926, 0.3506, 0.9578, 0.37, 0.75, 0.49, 0.926, 0.3506, 0.926, 0.1494, 0.9578, 0.13, 0.9578, 0.37, 0.926, 0.1494, 0.7494, 0.04707, 0.75, 0.01, 0.9578, 0.13, 0.7494, 0.04707, 0.5738, 0.1473, 0.5422, 0.13, 0.75, 0.01, 0.5738, 0.1473, 0.5738, 0.3527, 0.5422, 0.37, 0.5422, 0.13, 0.5738, 0.3527, 0.7494, 0.4529, 0.75, 0.49, 0.5422, 0.37, 0.75, 0.49, 0.9578, 0.37, 0.9578, 0.13, 0.75, 0.01, 0.5422, 0.13, 0.5422, 0.37, 0.75, 0.01, 0.5422, 0.13, 0.5422, 0.13, 0.75, 0.01, 0.8333, 0.5, 0.6667, 0.5, 0.6667, 0.5, 0.8333, 0.5, 0.5422, 0.13, 0.5422, 0.37, 0.5422, 0.37, 0.5422, 0.13, 0.6667, 0.5, 0.5, 0.5, 0.5, 0.5, 0.6667, 0.5, 1.0, 0.5, 0.8333, 0.5, 0.8333, 0.5, 1.0, 0.5])
me_cylinder.materials.append(mat_elevatorshaft)
me_cylinder.update()
me_cylinder_005 = bpy.data.meshes.new('Cylinder.005')
me_cylinder_005.from_pydata([(0.0, 0.7682, -1.0), (0.0, 0.8394, 1.0), (0.6653, 0.3841, -1.0), (0.7269, 0.4197, 1.0), (0.6653, -0.3841, -1.0), (0.7269, -0.4197, 1.0), (0.0, -0.7682, -1.0), (0.0, -0.8394, 1.0), (-0.6653, -0.3841, -1.0), (-0.7269, -0.4197, 1.0), (-0.6653, 0.3841, -1.0), (-0.7269, 0.4197, 1.0), (0.866, 0.5, 1.0), (0.0, 1.0, 1.0), (0.866, -0.5, 1.0), (0.0, -1.0, 1.0), (-0.866, -0.5, 1.0), (-0.866, 0.5, 1.0), (0.0, 1.0, -1.0), (0.866, 0.5, -1.0), (0.866, -0.5, -1.0), (0.0, -1.0, -1.0), (-0.866, -0.5, -1.0), (-0.866, 0.5, -1.0), (0.0, 1.0, -40.29), (0.866, 0.5, -40.29), (0.866, -0.5, -40.29), (0.0, -1.0, -40.29), (-0.866, -0.5, -40.29), (-0.866, 0.5, -40.29), (0.0, 0.7682, -40.29), (0.6653, 0.3841, -40.29), (0.6653, -0.3841, -40.29), (0.0, -0.7682, -40.29), (-0.6653, -0.3841, -40.29), (-0.6653, 0.3841, -40.29)], [], [(18, 13, 12, 19), (19, 12, 14, 20), (20, 14, 15, 21), (21, 15, 16, 22), (3, 1, 11, 9, 7, 5), (22, 16, 17, 23), (23, 17, 13, 18), (0, 2, 4, 6, 8, 10), (1, 3, 12, 13), (3, 5, 14, 12), (5, 7, 15, 14), (7, 9, 16, 15), (9, 11, 17, 16), (11, 1, 13, 17), (19, 2, 31, 25), (4, 2, 19, 20), (6, 4, 32, 33), (0, 10, 35, 30), (10, 8, 22, 23), (4, 20, 26, 32), (31, 30, 24, 25), (33, 32, 26, 27), (34, 33, 27, 28), (30, 35, 29, 24), (8, 6, 33, 34), (23, 18, 24, 29), (22, 8, 34, 28), (2, 0, 30, 31), (21, 22, 28, 27), (18, 19, 25, 24), (10, 23, 29, 35), (20, 21, 27, 26)])
me_cylinder_005.polygons.foreach_set('material_index', [0, 0, 0, 0, 0, 0, 0, 0, 0, 0, 0, 0, 0, 0, 2, 0, 1, 1, 0, 2, 0, 0, 0, 0, 1, 1, 2, 1, 1, 1, 2, 1])
_uv = me_cylinder_005.uv_layers.new(name='UVMap')
_uv.uv.foreach_set('vector', [1.0, 0.5, 1.0, 1.0, 0.8333, 1.0, 0.8333, 0.5, 0.8333, 0.5, 0.8333, 1.0, 0.6667, 1.0, 0.6667, 0.5, 0.6667, 0.5, 0.6667, 1.0, 0.5, 1.0, 0.5, 0.5, 0.5, 0.5, 0.5, 1.0, 0.3333, 1.0, 0.3333, 0.5, 0.4245, 0.3507, 0.25, 0.4515, 0.07554, 0.3507, 0.07554, 0.1493, 0.25, 0.04855, 0.4245, 0.1493, 0.3333, 0.5, 0.3333, 1.0, 0.1667, 1.0, 0.1667, 0.5, 0.1667, 0.5, 0.1667, 1.0, -8.941e-08, 1.0, -8.941e-08, 0.5, 0.75, 0.4344, 0.9097, 0.3422, 0.9097, 0.1578, 0.75, 0.06564, 0.5903, 0.1578, 0.5903, 0.3422, 0.25, 0.4515, 0.4245, 0.3507, 0.4578, 0.37, 0.25, 0.49, 0.4245, 0.3507, 0.4245, 0.1493, 0.4578, 0.13, 0.4578, 0.37, 0.4245, 0.1493, 0.25, 0.04855, 0.25, 0.01, 0.4578, 0.13, 0.25, 0.04855, 0.07554, 0.1493, 0.04215, 0.13, 0.25, 0.01, 0.07554, 0.1493, 0.07554, 0.3507, 0.04215, 0.37, 0.04215, 0.13, 0.07554, 0.3507, 0.25, 0.4515, 0.25, 0.49, 0.04215, 0.37, 0.9578, 0.37, 0.9097, 0.3422, 0.9097, 0.3422, 0.9578, 0.37, 0.9097, 0.1578, 0.9097, 0.3422, 0.9578, 0.37, 0.9578, 0.13, 0.75, 0.06564, 0.9097, 0.1578, 0.9097, 0.1578, 0.75, 0.06564, 0.75, 0.4344, 0.5903, 0.3422, 0.5903, 0.3422, 0.75, 0.4344, 0.5903, 0.3422, 0.5903, 0.1578, 0.5422, 0.13, 0.5422, 0.37, 0.9097, 0.1578, 0.9578, 0.13, 0.9578, 0.13, 0.9097, 0.1578, 0.9097, 0.3422, 0.75, 0.4344, 0.75, 0.49, 0.9578, 0.37, 0.75, 0.06564, 0.9097, 0.1578, 0.9578, 0.13, 0.75, 0.01, 0.5903, 0.1578, 0.75, 0.06564, 0.75, 0.01, 0.5422, 0.13, 0.75, 0.4344, 0.5903, 0.3422, 0.5422, 0.37, 0.75, 0.49, 0.5903, 0.1578, 0.75, 0.06564, 0.75, 0.06564, 0.5903, 0.1578, 0.1667, 0.5, -8.941e-08, 0.5, -8.941e-08, 0.5, 0.1667, 0.5, 0.5422, 0.13, 0.5903, 0.1578, 0.5903, 0.1578, 0.5422, 0.13, 0.9097, 0.3422, 0.75, 0.4344, 0.75, 0.4344, 0.9097, 0.3422, 0.5, 0.5, 0.3333, 0.5, 0.3333, 0.5, 0.5, 0.5, 1.0, 0.5, 0.8333, 0.5, 0.8333, 0.5, 1.0, 0.5, 0.5903, 0.3422, 0.5422, 0.37, 0.5422, 0.37, 0.5903, 0.3422, 0.6667, 0.5, 0.5, 0.5, 0.5, 0.5, 0.6667, 0.5])
me_cylinder_005.materials.append(mat_elevatorfloor)
me_cylinder_005.materials.append(mat_elevatorglass)
me_cylinder_005.materials.append(mat_elevatorwalls)
me_cylinder_005.update()
me_cylinder_006 = bpy.data.meshes.new('Cylinder.006')
me_cylinder_006.from_pydata([(0.0, 0.7682, -1.0), (0.0, 0.8394, 1.0), (0.6653, 0.3841, -1.0), (0.7269, 0.4197, 1.0), (0.6653, -0.3841, -1.0), (0.7269, -0.4197, 1.0), (0.0, -0.7682, -1.0), (0.0, -0.8394, 1.0), (-0.6653, -0.3841, -1.0), (-0.7269, -0.4197, 1.0), (-0.6653, 0.3841, -1.0), (-0.7269, 0.4197, 1.0), (0.866, 0.5, 1.0), (0.0, 1.0, 1.0), (0.866, -0.5, 1.0), (0.0, -1.0, 1.0), (-0.866, -0.5, 1.0), (-0.866, 0.5, 1.0), (0.0, 1.0, -1.0), (0.866, 0.5, -1.0), (0.866, -0.5, -1.0), (0.0, -1.0, -1.0), (-0.866, -0.5, -1.0), (-0.866, 0.5, -1.0)], [], [(18, 13, 12, 19), (19, 12, 14, 20), (20, 14, 15, 21), (21, 15, 16, 22), (3, 1, 11, 9, 7, 5), (22, 16, 17, 23), (23, 17, 13, 18), (0, 2, 4, 6, 8, 10), (1, 3, 12, 13), (3, 5, 14, 12), (5, 7, 15, 14), (7, 9, 16, 15), (9, 11, 17, 16), (11, 1, 13, 17), (2, 0, 18, 19), (4, 2, 19, 20), (6, 4, 20, 21), (8, 6, 21, 22), (10, 8, 22, 23), (0, 10, 23, 18)])
_uv = me_cylinder_006.uv_layers.new(name='UVMap')
_uv.uv.foreach_set('vector', [1.0, 0.5, 1.0, 1.0, 0.8333, 1.0, 0.8333, 0.5, 0.8333, 0.5, 0.8333, 1.0, 0.6667, 1.0, 0.6667, 0.5, 0.6667, 0.5, 0.6667, 1.0, 0.5, 1.0, 0.5, 0.5, 0.5, 0.5, 0.5, 1.0, 0.3333, 1.0, 0.3333, 0.5, 0.4245, 0.3507, 0.25, 0.4515, 0.07554, 0.3507, 0.07554, 0.1493, 0.25, 0.04855, 0.4245, 0.1493, 0.3333, 0.5, 0.3333, 1.0, 0.1667, 1.0, 0.1667, 0.5, 0.1667, 0.5, 0.1667, 1.0, -8.941e-08, 1.0, -8.941e-08, 0.5, 0.75, 0.4344, 0.9097, 0.3422, 0.9097, 0.1578, 0.75, 0.06564, 0.5903, 0.1578, 0.5903, 0.3422, 0.25, 0.4515, 0.4245, 0.3507, 0.4578, 0.37, 0.25, 0.49, 0.4245, 0.3507, 0.4245, 0.1493, 0.4578, 0.13, 0.4578, 0.37, 0.4245, 0.1493, 0.25, 0.04855, 0.25, 0.01, 0.4578, 0.13, 0.25, 0.04855, 0.07554, 0.1493, 0.04215, 0.13, 0.25, 0.01, 0.07554, 0.1493, 0.07554, 0.3507, 0.04215, 0.37, 0.04215, 0.13, 0.07554, 0.3507, 0.25, 0.4515, 0.25, 0.49, 0.04215, 0.37, 0.9097, 0.3422, 0.75, 0.4344, 0.75, 0.49, 0.9578, 0.37, 0.9097, 0.1578, 0.9097, 0.3422, 0.9578, 0.37, 0.9578, 0.13, 0.75, 0.06564, 0.9097, 0.1578, 0.9578, 0.13, 0.75, 0.01, 0.5903, 0.1578, 0.75, 0.06564, 0.75, 0.01, 0.5422, 0.13, 0.5903, 0.3422, 0.5903, 0.1578, 0.5422, 0.13, 0.5422, 0.37, 0.75, 0.4344, 0.5903, 0.3422, 0.5422, 0.37, 0.75, 0.49])
me_cylinder_006.materials.append(mat_elevatorfloor)
me_cylinder_006.update()
me_cylinder_007 = bpy.data.meshes.new('Cylinder.007')
me_cylinder_007.from_pydata([(0.0, 0.7682, -1.0), (0.0, 0.8394, 1.0), (0.6653, 0.3841, -1.0), (0.7269, 0.4197, 1.0), (0.6653, -0.3841, -1.0), (0.7269, -0.4197, 1.0), (0.0, -0.7682, -1.0), (0.0, -0.8394, 1.0), (-0.6653, -0.3841, -1.0), (-0.7269, -0.4197, 1.0), (-0.6653, 0.3841, -1.0), (-0.7269, 0.4197, 1.0), (0.866, 0.5, 1.0), (0.0, 1.0, 1.0), (0.866, -0.5, 1.0), (0.0, -1.0, 1.0), (-0.866, -0.5, 1.0), (-0.866, 0.5, 1.0), (0.0, 1.0, -1.0), (0.866, 0.5, -1.0), (0.866, -0.5, -1.0), (0.0, -1.0, -1.0), (-0.866, -0.5, -1.0), (-0.866, 0.5, -1.0), (1.679e-09, 0.7682, -0.99), (0.0, 0.8394, 0.99), (0.6653, 0.3841, -0.99), (0.7269, 0.4197, 0.99), (0.6653, -0.3841, -0.99), (0.7269, -0.4197, 0.99), (-1.679e-09, -0.7682, -0.99), (0.0, -0.8394, 0.99), (-0.6653, -0.3841, -0.99), (-0.7269, -0.4197, 0.99), (-0.6653, 0.3841, -0.99), (-0.7269, 0.4197, 0.99), (0.8553, 0.4938, 0.9905), (0.0, 0.9876, 0.9905), (0.8553, -0.4938, 0.9905), (0.0, -0.9876, 0.9905), (-0.8553, -0.4938, 0.9905), (-0.8553, 0.4938, 0.9905), (1.599e-09, 0.9876, -0.9905), (0.8553, 0.4938, -0.9905), (0.8553, -0.4938, -0.9905), (-1.599e-09, -0.9876, -0.9905), (-0.8553, -0.4938, -0.9905), (-0.8553, 0.4938, -0.9905), (1.599e-09, 0.9876, 1.141), (0.8553, 0.4938, 1.141), (0.8553, -0.4938, 1.141), (-1.599e-09, -0.9876, 1.141), (-0.8553, -0.4938, 1.141), (-0.8553, 0.4938, 1.141), (1.679e-09, 0.7682, 1.141), (0.6653, 0.3841, 1.141), (0.6653, -0.3841, 1.141), (-1.679e-09, -0.7682, 1.141), (-0.6653, -0.3841, 1.141), (-0.6653, 0.3841, 1.141)], [], [(18, 13, 12, 19), (19, 12, 14, 20), (20, 14, 15, 21), (21, 15, 16, 22), (22, 16, 17, 23), (23, 17, 13, 18), (1, 3, 12, 13), (3, 5, 14, 12), (5, 7, 15, 14), (7, 9, 16, 15), (9, 11, 17, 16), (11, 1, 13, 17), (2, 0, 18, 19), (4, 2, 19, 20), (6, 4, 20, 21), (8, 6, 21, 22), (10, 8, 22, 23), (0, 10, 23, 18), (42, 43, 36, 37), (43, 44, 38, 36), (44, 45, 39, 38), (45, 46, 40, 39), (46, 47, 41, 40), (47, 42, 37, 41), (25, 37, 36, 27), (27, 36, 38, 29), (29, 38, 39, 31), (31, 39, 40, 33), (33, 40, 41, 35), (35, 41, 37, 25), (46, 45, 51, 52), (47, 46, 52, 53), (24, 26, 55, 54), (42, 47, 53, 48), (30, 32, 58, 57), (28, 30, 57, 56), (3, 1, 25, 27), (5, 3, 27, 29), (7, 5, 29, 31), (9, 7, 31, 33), (11, 9, 33, 35), (1, 11, 35, 25), (0, 2, 26, 24), (2, 4, 28, 26), (4, 6, 30, 28), (6, 8, 32, 30), (8, 10, 34, 32), (10, 0, 24, 34), (55, 49, 48, 54), (56, 50, 49, 55), (57, 51, 50, 56), (58, 52, 51, 57), (59, 53, 52, 58), (54, 48, 53, 59), (32, 34, 59, 58), (43, 42, 48, 49), (45, 44, 50, 51), (26, 28, 56, 55), (44, 43, 49, 50), (34, 24, 54, 59)])
_uv = me_cylinder_007.uv_layers.new(name='UVMap')
_uv.uv.foreach_set('vector', [1.0, 0.5, 1.0, 1.0, 0.8333, 1.0, 0.8333, 0.5, 0.8333, 0.5, 0.8333, 1.0, 0.6667, 1.0, 0.6667, 0.5, 0.6667, 0.5, 0.6667, 1.0, 0.5, 1.0, 0.5, 0.5, 0.5, 0.5, 0.5, 1.0, 0.3333, 1.0, 0.3333, 0.5, 0.3333, 0.5, 0.3333, 1.0, 0.1667, 1.0, 0.1667, 0.5, 0.1667, 0.5, 0.1667, 1.0, -8.941e-08, 1.0, -8.941e-08, 0.5, 0.25, 0.4515, 0.4245, 0.3507, 0.4578, 0.37, 0.25, 0.49, 0.4245, 0.3507, 0.4245, 0.1493, 0.4578, 0.13, 0.4578, 0.37, 0.4245, 0.1493, 0.25, 0.04855, 0.25, 0.01, 0.4578, 0.13, 0.25, 0.04855, 0.07554, 0.1493, 0.04215, 0.13, 0.25, 0.01, 0.07554, 0.1493, 0.07554, 0.3507, 0.04215, 0.37, 0.04215, 0.13, 0.07554, 0.3507, 0.25, 0.4515, 0.25, 0.49, 0.04215, 0.37, 0.9097, 0.3422, 0.75, 0.4344, 0.75, 0.49, 0.9578, 0.37, 0.9097, 0.1578, 0.9097, 0.3422, 0.9578, 0.37, 0.9578, 0.13, 0.75, 0.06564, 0.9097, 0.1578, 0.9578, 0.13, 0.75, 0.01, 0.5903, 0.1578, 0.75, 0.06564, 0.75, 0.01, 0.5422, 0.13, 0.5903, 0.3422, 0.5903, 0.1578, 0.5422, 0.13, 0.5422, 0.37, 0.75, 0.4344, 0.5903, 0.3422, 0.5422, 0.37, 0.75, 0.49, 1.0, 0.5, 0.8333, 0.5, 0.8333, 1.0, 1.0, 1.0, 0.8333, 0.5, 0.6667, 0.5, 0.6667, 1.0, 0.8333, 1.0, 0.6667, 0.5, 0.5, 0.5, 0.5, 1.0, 0.6667, 1.0, 0.5, 0.5, 0.3333, 0.5, 0.3333, 1.0, 0.5, 1.0, 0.3333, 0.5, 0.1667, 0.5, 0.1667, 1.0, 0.3333, 1.0, 0.1667, 0.5, -8.941e-08, 0.5, -8.941e-08, 1.0, 0.1667, 1.0, 0.25, 0.4515, 0.25, 0.49, 0.4578, 0.37, 0.4245, 0.3507, 0.4245, 0.3507, 0.4578, 0.37, 0.4578, 0.13, 0.4245, 0.1493, 0.4245, 0.1493, 0.4578, 0.13, 0.25, 0.01, 0.25, 0.04855, 0.25, 0.04855, 0.25, 0.01, 0.04215, 0.13, 0.07554, 0.1493, 0.07554, 0.1493, 0.04215, 0.13, 0.04215, 0.37, 0.07554, 0.3507, 0.07554, 0.3507, 0.04215, 0.37, 0.25, 0.49, 0.25, 0.4515, 0.3333, 0.5, 0.5, 0.5, 0.5, 0.5, 0.3333, 0.5, 0.1667, 0.5, 0.3333, 0.5, 0.3333, 0.5, 0.1667, 0.5, 0.75, 0.4344, 0.9097, 0.3422, 0.9097, 0.3422, 0.75, 0.4344, -8.941e-08, 0.5, 0.1667, 0.5, 0.1667, 0.5, -8.941e-08, 0.5, 0.75, 0.06564, 0.5903, 0.1578, 0.5903, 0.1578, 0.75, 0.06564, 0.9097, 0.1578, 0.75, 0.06564, 0.75, 0.06564, 0.9097, 0.1578, 0.4245, 0.3507, 0.25, 0.4515, 0.25, 0.4515, 0.4245, 0.3507, 0.4245, 0.1493, 0.4245, 0.3507, 0.4245, 0.3507, 0.4245, 0.1493, 0.25, 0.04855, 0.4245, 0.1493, 0.4245, 0.1493, 0.25, 0.04855, 0.07554, 0.1493, 0.25, 0.04855, 0.25, 0.04855, 0.07554, 0.1493, 0.07554, 0.3507, 0.07554, 0.1493, 0.07554, 0.1493, 0.07554, 0.3507, 0.25, 0.4515, 0.07554, 0.3507, 0.07554, 0.3507, 0.25, 0.4515, 0.75, 0.4344, 0.9097, 0.3422, 0.9097, 0.3422, 0.75, 0.4344, 0.9097, 0.3422, 0.9097, 0.1578, 0.9097, 0.1578, 0.9097, 0.3422, 0.9097, 0.1578, 0.75, 0.06564, 0.75, 0.06564, 0.9097, 0.1578, 0.75, 0.06564, 0.5903, 0.1578, 0.5903, 0.1578, 0.75, 0.06564, 0.5903, 0.1578, 0.5903, 0.3422, 0.5903, 0.3422, 0.5903, 0.1578, 0.5903, 0.3422, 0.75, 0.4344, 0.75, 0.4344, 0.5903, 0.3422, 0.9097, 0.3422, 0.9578, 0.37, 0.75, 0.49, 0.75, 0.4344, 0.9097, 0.1578, 0.9578, 0.13, 0.9578, 0.37, 0.9097, 0.3422, 0.75, 0.06564, 0.75, 0.01, 0.9578, 0.13, 0.9097, 0.1578, 0.5903, 0.1578, 0.5422, 0.13, 0.75, 0.01, 0.75, 0.06564, 0.5903, 0.3422, 0.5422, 0.37, 0.5422, 0.13, 0.5903, 0.1578, 0.75, 0.4344, 0.75, 0.49, 0.5422, 0.37, 0.5903, 0.3422, 0.5903, 0.1578, 0.5903, 0.3422, 0.5903, 0.3422, 0.5903, 0.1578, 0.8333, 0.5, 1.0, 0.5, 1.0, 0.5, 0.8333, 0.5, 0.5, 0.5, 0.6667, 0.5, 0.6667, 0.5, 0.5, 0.5, 0.9097, 0.3422, 0.9097, 0.1578, 0.9097, 0.1578, 0.9097, 0.3422, 0.6667, 0.5, 0.8333, 0.5, 0.8333, 0.5, 0.6667, 0.5, 0.5903, 0.3422, 0.75, 0.4344, 0.75, 0.4344, 0.5903, 0.3422])
me_cylinder_007.update()
me_cube_016 = bpy.data.meshes.new('Cube.016')
me_cube_016.from_pydata([(-1.0, -1.0, -1.0), (-1.0, -1.0, 1.0), (-1.0, 1.0, -1.0), (-1.0, 1.0, 1.0), (1.0, -1.0, -1.0), (1.0, -1.0, 1.0), (1.0, 1.0, -1.0), (1.0, 1.0, 1.0)], [], [(0, 1, 3, 2), (2, 3, 7, 6), (6, 7, 5, 4), (4, 5, 1, 0), (2, 6, 4, 0), (7, 3, 1, 5)])
_uv = me_cube_016.uv_layers.new(name='UVMap')
_uv.uv.foreach_set('vector', [0.375, 0.0, 0.625, 0.0, 0.625, 0.25, 0.375, 0.25, 0.375, 0.25, 0.625, 0.25, 0.625, 0.5, 0.375, 0.5, 0.375, 0.5, 0.625, 0.5, 0.625, 0.75, 0.375, 0.75, 0.375, 0.75, 0.625, 0.75, 0.625, 1.0, 0.375, 1.0, 0.125, 0.5, 0.375, 0.5, 0.375, 0.75, 0.125, 0.75, 0.625, 0.5, 0.875, 0.5, 0.875, 0.75, 0.625, 0.75])
me_cube_016.update()
me_cylinder_002 = bpy.data.meshes.new('Cylinder.002')
me_cylinder_002.from_pydata([(0.0, 1.0, -1.0), (0.0, 1.0, 1.0), (0.1951, 0.9808, -1.0), (0.1951, 0.9808, 1.0), (0.3827, 0.9239, -1.0), (0.3827, 0.9239, 1.0), (0.5556, 0.8315, -1.0), (0.5556, 0.8315, 1.0), (0.7071, 0.7071, -1.0), (0.7071, 0.7071, 1.0), (0.8315, 0.5556, -1.0), (0.8315, 0.5556, 1.0), (0.9239, 0.3827, -1.0), (0.9239, 0.3827, 1.0), (0.9808, 0.1951, -1.0), (0.9808, 0.1951, 1.0), (1.0, 0.0, -1.0), (1.0, 0.0, 1.0), (0.9808, -0.1951, -1.0), (0.9808, -0.1951, 1.0), (0.9239, -0.3827, -1.0), (0.9239, -0.3827, 1.0), (0.8315, -0.5556, -1.0), (0.8315, -0.5556, 1.0), (0.7071, -0.7071, -1.0), (0.7071, -0.7071, 1.0), (0.5556, -0.8315, -1.0), (0.5556, -0.8315, 1.0), (0.3827, -0.9239, -1.0), (0.3827, -0.9239, 1.0), (0.1951, -0.9808, -1.0), (0.1951, -0.9808, 1.0), (0.0, -1.0, -1.0), (0.0, -1.0, 1.0), (-0.1951, -0.9808, -1.0), (-0.1951, -0.9808, 1.0), (-0.3827, -0.9239, -1.0), (-0.3827, -0.9239, 1.0), (-0.5556, -0.8315, -1.0), (-0.5556, -0.8315, 1.0), (-0.7071, -0.7071, -1.0), (-0.7071, -0.7071, 1.0), (-0.8315, -0.5556, -1.0), (-0.8315, -0.5556, 1.0), (-0.9239, -0.3827, -1.0), (-0.9239, -0.3827, 1.0), (-0.9808, -0.1951, -1.0), (-0.9808, -0.1951, 1.0), (-1.0, 0.0, -1.0), (-1.0, 0.0, 1.0), (-0.9808, 0.1951, -1.0), (-0.9808, 0.1951, 1.0), (-0.9239, 0.3827, -1.0), (-0.9239, 0.3827, 1.0), (-0.8315, 0.5556, -1.0), (-0.8315, 0.5556, 1.0), (-0.7071, 0.7071, -1.0), (-0.7071, 0.7071, 1.0), (-0.5556, 0.8315, -1.0), (-0.5556, 0.8315, 1.0), (-0.3827, 0.9239, -1.0), (-0.3827, 0.9239, 1.0), (-0.1951, 0.9808, -1.0), (-0.1951, 0.9808, 1.0)], [], [(0, 1, 3, 2), (2, 3, 5, 4), (4, 5, 7, 6), (6, 7, 9, 8), (8, 9, 11, 10), (10, 11, 13, 12), (12, 13, 15, 14), (14, 15, 17, 16), (16, 17, 19, 18), (18, 19, 21, 20), (20, 21, 23, 22), (22, 23, 25, 24), (24, 25, 27, 26), (26, 27, 29, 28), (28, 29, 31, 30), (30, 31, 33, 32), (32, 33, 35, 34), (34, 35, 37, 36), (36, 37, 39, 38), (38, 39, 41, 40), (40, 41, 43, 42), (42, 43, 45, 44), (44, 45, 47, 46), (46, 47, 49, 48), (48, 49, 51, 50), (50, 51, 53, 52), (52, 53, 55, 54), (54, 55, 57, 56), (56, 57, 59, 58), (58, 59, 61, 60), (60, 61, 63, 62), (62, 63, 1, 0)])
_uv = me_cylinder_002.uv_layers.new(name='UVMap')
_uv.uv.foreach_set('vector', [1.0, 0.5, 1.0, 1.0, 0.9688, 1.0, 0.9688, 0.5, 0.9688, 0.5, 0.9688, 1.0, 0.9375, 1.0, 0.9375, 0.5, 0.9375, 0.5, 0.9375, 1.0, 0.9062, 1.0, 0.9062, 0.5, 0.9062, 0.5, 0.9062, 1.0, 0.875, 1.0, 0.875, 0.5, 0.875, 0.5, 0.875, 1.0, 0.8438, 1.0, 0.8438, 0.5, 0.8438, 0.5, 0.8438, 1.0, 0.8125, 1.0, 0.8125, 0.5, 0.8125, 0.5, 0.8125, 1.0, 0.7812, 1.0, 0.7812, 0.5, 0.7812, 0.5, 0.7812, 1.0, 0.75, 1.0, 0.75, 0.5, 0.75, 0.5, 0.75, 1.0, 0.7188, 1.0, 0.7188, 0.5, 0.7188, 0.5, 0.7188, 1.0, 0.6875, 1.0, 0.6875, 0.5, 0.6875, 0.5, 0.6875, 1.0, 0.6562, 1.0, 0.6562, 0.5, 0.6562, 0.5, 0.6562, 1.0, 0.625, 1.0, 0.625, 0.5, 0.625, 0.5, 0.625, 1.0, 0.5938, 1.0, 0.5938, 0.5, 0.5938, 0.5, 0.5938, 1.0, 0.5625, 1.0, 0.5625, 0.5, 0.5625, 0.5, 0.5625, 1.0, 0.5312, 1.0, 0.5312, 0.5, 0.5312, 0.5, 0.5312, 1.0, 0.5, 1.0, 0.5, 0.5, 0.5, 0.5, 0.5, 1.0, 0.4688, 1.0, 0.4688, 0.5, 0.4688, 0.5, 0.4688, 1.0, 0.4375, 1.0, 0.4375, 0.5, 0.4375, 0.5, 0.4375, 1.0, 0.4062, 1.0, 0.4062, 0.5, 0.4062, 0.5, 0.4062, 1.0, 0.375, 1.0, 0.375, 0.5, 0.375, 0.5, 0.375, 1.0, 0.3438, 1.0, 0.3438, 0.5, 0.3438, 0.5, 0.3438, 1.0, 0.3125, 1.0, 0.3125, 0.5, 0.3125, 0.5, 0.3125, 1.0, 0.2812, 1.0, 0.2812, 0.5, 0.2812, 0.5, 0.2812, 1.0, 0.25, 1.0, 0.25, 0.5, 0.25, 0.5, 0.25, 1.0, 0.2188, 1.0, 0.2188, 0.5, 0.2188, 0.5, 0.2188, 1.0, 0.1875, 1.0, 0.1875, 0.5, 0.1875, 0.5, 0.1875, 1.0, 0.1562, 1.0, 0.1562, 0.5, 0.1562, 0.5, 0.1562, 1.0, 0.125, 1.0, 0.125, 0.5, 0.125, 0.5, 0.125, 1.0, 0.09375, 1.0, 0.09375, 0.5, 0.09375, 0.5, 0.09375, 1.0, 0.0625, 1.0, 0.0625, 0.5, 0.0625, 0.5, 0.0625, 1.0, 0.03125, 1.0, 0.03125, 0.5, 0.03125, 0.5, 0.03125, 1.0, 0.0, 1.0, 0.0, 0.5])
me_cylinder_002.materials.append(mat_material_011)
me_cylinder_002.update()
me_cylinder_003 = bpy.data.meshes.new('Cylinder.003')
me_cylinder_003.from_pydata([(0.0, 1.0, -1.0), (0.0, 1.0, 1.0), (0.1951, 0.9808, -1.0), (0.1951, 0.9808, 1.0), (0.3827, 0.9239, -1.0), (0.3827, 0.9239, 1.0), (0.5556, 0.8315, -1.0), (0.5556, 0.8315, 1.0), (0.7071, 0.7071, -1.0), (0.7071, 0.7071, 1.0), (0.8315, 0.5556, -1.0), (0.8315, 0.5556, 1.0), (0.9239, 0.3827, -1.0), (0.9239, 0.3827, 1.0), (0.9808, 0.1951, -1.0), (0.9808, 0.1951, 1.0), (1.0, 0.0, -1.0), (1.0, 0.0, 1.0), (0.9808, -0.1951, -1.0), (0.9808, -0.1951, 1.0), (0.9239, -0.3827, -1.0), (0.9239, -0.3827, 1.0), (0.8315, -0.5556, -1.0), (0.8315, -0.5556, 1.0), (0.7071, -0.7071, -1.0), (0.7071, -0.7071, 1.0), (0.5556, -0.8315, -1.0), (0.5556, -0.8315, 1.0), (0.3827, -0.9239, -1.0), (0.3827, -0.9239, 1.0), (0.1951, -0.9808, -1.0), (0.1951, -0.9808, 1.0), (0.0, -1.0, -1.0), (0.0, -1.0, 1.0), (-0.1951, -0.9808, -1.0), (-0.1951, -0.9808, 1.0), (-0.3827, -0.9239, -1.0), (-0.3827, -0.9239, 1.0), (-0.5556, -0.8315, -1.0), (-0.5556, -0.8315, 1.0), (-0.7071, -0.7071, -1.0), (-0.7071, -0.7071, 1.0), (-0.8315, -0.5556, -1.0), (-0.8315, -0.5556, 1.0), (-0.9239, -0.3827, -1.0), (-0.9239, -0.3827, 1.0), (-0.9808, -0.1951, -1.0), (-0.9808, -0.1951, 1.0), (-1.0, 0.0, -1.0), (-1.0, 0.0, 1.0), (-0.9808, 0.1951, -1.0), (-0.9808, 0.1951, 1.0), (-0.9239, 0.3827, -1.0), (-0.9239, 0.3827, 1.0), (-0.8315, 0.5556, -1.0), (-0.8315, 0.5556, 1.0), (-0.7071, 0.7071, -1.0), (-0.7071, 0.7071, 1.0), (-0.5556, 0.8315, -1.0), (-0.5556, 0.8315, 1.0), (-0.3827, 0.9239, -1.0), (-0.3827, 0.9239, 1.0), (-0.1951, 0.9808, -1.0), (-0.1951, 0.9808, 1.0)], [], [(0, 1, 3, 2), (2, 3, 5, 4), (4, 5, 7, 6), (6, 7, 9, 8), (8, 9, 11, 10), (10, 11, 13, 12), (12, 13, 15, 14), (14, 15, 17, 16), (16, 17, 19, 18), (18, 19, 21, 20), (20, 21, 23, 22), (22, 23, 25, 24), (24, 25, 27, 26), (26, 27, 29, 28), (28, 29, 31, 30), (30, 31, 33, 32), (32, 33, 35, 34), (34, 35, 37, 36), (36, 37, 39, 38), (38, 39, 41, 40), (40, 41, 43, 42), (42, 43, 45, 44), (44, 45, 47, 46), (46, 47, 49, 48), (48, 49, 51, 50), (50, 51, 53, 52), (52, 53, 55, 54), (54, 55, 57, 56), (56, 57, 59, 58), (58, 59, 61, 60), (60, 61, 63, 62), (62, 63, 1, 0)])
_uv = me_cylinder_003.uv_layers.new(name='UVMap')
_uv.uv.foreach_set('vector', [1.0, 0.5, 1.0, 1.0, 0.9688, 1.0, 0.9688, 0.5, 0.9688, 0.5, 0.9688, 1.0, 0.9375, 1.0, 0.9375, 0.5, 0.9375, 0.5, 0.9375, 1.0, 0.9062, 1.0, 0.9062, 0.5, 0.9062, 0.5, 0.9062, 1.0, 0.875, 1.0, 0.875, 0.5, 0.875, 0.5, 0.875, 1.0, 0.8438, 1.0, 0.8438, 0.5, 0.8438, 0.5, 0.8438, 1.0, 0.8125, 1.0, 0.8125, 0.5, 0.8125, 0.5, 0.8125, 1.0, 0.7812, 1.0, 0.7812, 0.5, 0.7812, 0.5, 0.7812, 1.0, 0.75, 1.0, 0.75, 0.5, 0.75, 0.5, 0.75, 1.0, 0.7188, 1.0, 0.7188, 0.5, 0.7188, 0.5, 0.7188, 1.0, 0.6875, 1.0, 0.6875, 0.5, 0.6875, 0.5, 0.6875, 1.0, 0.6562, 1.0, 0.6562, 0.5, 0.6562, 0.5, 0.6562, 1.0, 0.625, 1.0, 0.625, 0.5, 0.625, 0.5, 0.625, 1.0, 0.5938, 1.0, 0.5938, 0.5, 0.5938, 0.5, 0.5938, 1.0, 0.5625, 1.0, 0.5625, 0.5, 0.5625, 0.5, 0.5625, 1.0, 0.5312, 1.0, 0.5312, 0.5, 0.5312, 0.5, 0.5312, 1.0, 0.5, 1.0, 0.5, 0.5, 0.5, 0.5, 0.5, 1.0, 0.4688, 1.0, 0.4688, 0.5, 0.4688, 0.5, 0.4688, 1.0, 0.4375, 1.0, 0.4375, 0.5, 0.4375, 0.5, 0.4375, 1.0, 0.4062, 1.0, 0.4062, 0.5, 0.4062, 0.5, 0.4062, 1.0, 0.375, 1.0, 0.375, 0.5, 0.375, 0.5, 0.375, 1.0, 0.3438, 1.0, 0.3438, 0.5, 0.3438, 0.5, 0.3438, 1.0, 0.3125, 1.0, 0.3125, 0.5, 0.3125, 0.5, 0.3125, 1.0, 0.2812, 1.0, 0.2812, 0.5, 0.2812, 0.5, 0.2812, 1.0, 0.25, 1.0, 0.25, 0.5, 0.25, 0.5, 0.25, 1.0, 0.2188, 1.0, 0.2188, 0.5, 0.2188, 0.5, 0.2188, 1.0, 0.1875, 1.0, 0.1875, 0.5, 0.1875, 0.5, 0.1875, 1.0, 0.1562, 1.0, 0.1562, 0.5, 0.1562, 0.5, 0.1562, 1.0, 0.125, 1.0, 0.125, 0.5, 0.125, 0.5, 0.125, 1.0, 0.09375, 1.0, 0.09375, 0.5, 0.09375, 0.5, 0.09375, 1.0, 0.0625, 1.0, 0.0625, 0.5, 0.0625, 0.5, 0.0625, 1.0, 0.03125, 1.0, 0.03125, 0.5, 0.03125, 0.5, 0.03125, 1.0, 0.0, 1.0, 0.0, 0.5])
me_cylinder_003.materials.append(mat_material_012)
me_cylinder_003.update()
me_cube_014 = bpy.data.meshes.new('Cube.014')
me_cube_014.from_pydata([(-1.0, -1.0, -1.0), (-1.0, -1.0, 1.0), (-1.0, 1.0, -1.0), (-1.0, 1.0, 1.0), (1.0, -1.0, -1.0), (1.0, -1.0, 1.0), (1.0, 1.0, -1.0), (1.0, 1.0, 1.0)], [], [(0, 1, 3, 2), (2, 3, 7, 6), (6, 7, 5, 4), (4, 5, 1, 0), (2, 6, 4, 0), (7, 3, 1, 5)])
_uv = me_cube_014.uv_layers.new(name='UVMap')
_uv.uv.foreach_set('vector', [0.375, 0.0, 0.625, 0.0, 0.625, 0.25, 0.375, 0.25, 0.375, 0.25, 0.625, 0.25, 0.625, 0.5, 0.375, 0.5, 0.375, 0.5, 0.625, 0.5, 0.625, 0.75, 0.375, 0.75, 0.375, 0.75, 0.625, 0.75, 0.625, 1.0, 0.375, 1.0, 0.125, 0.5, 0.375, 0.5, 0.375, 0.75, 0.125, 0.75, 0.625, 0.5, 0.875, 0.5, 0.875, 0.75, 0.625, 0.75])
me_cube_014.materials.append(mat_material_013)
me_cube_014.update()
me_cube_004 = bpy.data.meshes.new('Cube.004')
me_cube_004.from_pydata([(-1.0, -1.0, -1.0), (-1.0, -1.0, 1.0), (-1.0, 1.0, -1.0), (-1.0, 1.0, 1.0), (1.0, -1.0, -1.0), (1.0, -1.0, 1.0), (1.0, 1.0, -1.0), (1.0, 1.0, 1.0)], [], [(0, 1, 3, 2), (2, 3, 7, 6), (6, 7, 5, 4), (4, 5, 1, 0), (2, 6, 4, 0), (7, 3, 1, 5)])
_uv = me_cube_004.uv_layers.new(name='UVMap')
_uv.uv.foreach_set('vector', [0.375, 0.0, 0.625, 0.0, 0.625, 0.25, 0.375, 0.25, 0.375, 0.25, 0.625, 0.25, 0.625, 0.5, 0.375, 0.5, 0.375, 0.5, 0.625, 0.5, 0.625, 0.75, 0.375, 0.75, 0.375, 0.75, 0.625, 0.75, 0.625, 1.0, 0.375, 1.0, 0.125, 0.5, 0.375, 0.5, 0.375, 0.75, 0.125, 0.75, 0.625, 0.5, 0.875, 0.5, 0.875, 0.75, 0.625, 0.75])
me_cube_004.update()
me_cone_002 = bpy.data.meshes.new('Cone.002')
me_cone_002.from_pydata([(0.0, 1.448, -1.027), (0.2824, 1.42, -1.027), (0.554, 1.337, -1.027), (0.8043, 1.204, -1.027), (1.024, 1.024, -1.027), (1.204, 0.8043, -1.027), (1.337, 0.554, -1.027), (1.42, 0.2824, -1.027), (1.448, 1.093e-07, -1.027), (1.42, -0.2824, -1.027), (1.337, -0.554, -1.027), (1.204, -0.8043, -1.027), (1.024, -1.024, -1.027), (0.8043, -1.204, -1.027), (0.554, -1.337, -1.027), (0.2824, -1.42, -1.027), (-4.717e-07, -1.448, -1.027), (-0.2824, -1.42, -1.027), (-0.554, -1.337, -1.027), (-0.8043, -1.204, -1.027), (-1.024, -1.024, -1.027), (-1.204, -0.8043, -1.027), (-1.337, -0.554, -1.027), (-1.42, -0.2824, -1.027), (-1.448, 1.398e-06, -1.027), (-1.42, 0.2824, -1.027), (-1.337, 0.554, -1.027), (-1.204, 0.8043, -1.027), (-1.024, 1.024, -1.027), (-0.8043, 1.204, -1.027), (-0.554, 1.337, -1.027), (-0.2824, 1.42, -1.027), (4.954e-07, 0.8034, 0.5619), (0.1567, 0.7879, 0.5619), (4.954e-07, 1.37e-06, 1.516), (0.3074, 0.7422, 0.5619), (0.4463, 0.668, 0.5619), (0.5681, 0.5681, 0.5619), (0.668, 0.4463, 0.5619), (0.7422, 0.3074, 0.5619), (0.7879, 0.1567, 0.5619), (0.8034, 1.431e-06, 0.5619), (0.7879, -0.1567, 0.5619), (0.7422, -0.3074, 0.5619), (0.668, -0.4463, 0.5619), (0.5681, -0.5681, 0.5619), (0.4463, -0.668, 0.5619), (0.3074, -0.7422, 0.5619), (0.1567, -0.7879, 0.5619), (2.337e-07, -0.8034, 0.5619), (-0.1567, -0.7879, 0.5619), (-0.3074, -0.7422, 0.5619), (-0.4463, -0.668, 0.5619), (-0.5681, -0.5681, 0.5619), (-0.668, -0.4463, 0.5619), (-0.7422, -0.3074, 0.5619), (-0.7879, -0.1567, 0.5619), (-0.8034, 2.146e-06, 0.5619), (-0.7879, 0.1567, 0.5619), (-0.7422, 0.3074, 0.5619), (-0.668, 0.4463, 0.5619), (-0.5681, 0.5681, 0.5619), (-0.4463, 0.668, 0.5619), (-0.3074, 0.7422, 0.5619), (-0.1567, 0.7879, 0.5619), (-4.011e-08, 1.364, -1.061), (0.2661, 1.338, -1.061), (0.5219, 1.26, -1.061), (0.7577, 1.134, -1.061), (0.9644, 0.9644, -1.061), (1.134, 0.7577, -1.061), (1.26, 0.5219, -1.061), (1.338, 0.2661, -1.061), (1.364, 8.549e-08, -1.061), (1.338, -0.2661, -1.061), (1.26, -0.5219, -1.061), (1.134, -0.7577, -1.061), (0.9644, -0.9644, -1.061), (0.7577, -1.134, -1.061), (0.5219, -1.26, -1.061), (0.2661, -1.338, -1.061), (-4.364e-07, -1.364, -1.061), (-0.2661, -1.338, -1.061), (-0.5219, -1.26, -1.061), (-0.7577, -1.134, -1.061), (-0.9644, -0.9644, -1.061), (-1.134, -0.7577, -1.061), (-1.26, -0.5219, -1.061), (-1.338, -0.2661, -1.061), (-1.364, 1.344e-06, -1.061), (-1.338, 0.2661, -1.061), (-1.26, 0.5219, -1.061), (-1.134, 0.7577, -1.061), (-0.9644, 0.9644, -1.061), (-0.7577, 1.134, -1.061), (-0.5219, 1.26, -1.061), (-0.2661, 1.338, -1.061), (4.584e-07, 0.7248, 0.515), (0.1414, 0.7109, 0.515), (4.569e-07, 1.411e-06, 1.375), (0.2774, 0.6697, 0.515), (0.4027, 0.6027, 0.515), (0.5125, 0.5125, 0.515), (0.6027, 0.4027, 0.515), (0.6697, 0.2774, 0.515), (0.7109, 0.1414, 0.515), (0.7248, 1.401e-06, 0.515), (0.7109, -0.1414, 0.515), (0.6697, -0.2774, 0.515), (0.6027, -0.4027, 0.515), (0.5125, -0.5125, 0.515), (0.4027, -0.6027, 0.515), (0.2774, -0.6697, 0.515), (0.1414, -0.7109, 0.515), (2.641e-07, -0.7248, 0.515), (-0.1414, -0.7109, 0.515), (-0.2774, -0.6697, 0.515), (-0.4027, -0.6027, 0.515), (-0.5125, -0.5125, 0.515), (-0.6027, -0.4027, 0.515), (-0.6697, -0.2774, 0.515), (-0.7109, -0.1414, 0.515), (-0.7248, 2.086e-06, 0.515), (-0.7109, 0.1414, 0.515), (-0.6697, 0.2774, 0.515), (-0.6027, 0.4027, 0.515), (-0.5125, 0.5125, 0.515), (-0.4027, 0.6027, 0.515), (-0.2774, 0.6697, 0.515), (-0.1414, 0.7109, 0.515)], [], [(13, 12, 45, 46), (6, 5, 38, 39), (26, 25, 58, 59), (19, 18, 51, 52), (12, 11, 44, 45), (0, 31, 64, 32), (5, 4, 37, 38), (25, 24, 57, 58), (18, 17, 50, 51), (11, 10, 43, 44), (31, 30, 63, 64), (4, 3, 36, 37), (24, 23, 56, 57), (17, 16, 49, 50), (10, 9, 42, 43), (30, 29, 62, 63), (3, 2, 35, 36), (23, 22, 55, 56), (16, 15, 48, 49), (9, 8, 41, 42), (29, 28, 61, 62), (2, 1, 33, 35), (22, 21, 54, 55), (15, 14, 47, 48), (8, 7, 40, 41), (28, 27, 60, 61), (21, 20, 53, 54), (14, 13, 46, 47), (1, 0, 32, 33), (7, 6, 39, 40), (27, 26, 59, 60), (20, 19, 52, 53), (32, 34, 33), (33, 34, 35), (35, 34, 36), (36, 34, 37), (37, 34, 38), (38, 34, 39), (39, 34, 40), (40, 34, 41), (41, 34, 42), (42, 34, 43), (43, 34, 44), (44, 34, 45), (45, 34, 46), (46, 34, 47), (47, 34, 48), (48, 34, 49), (49, 34, 50), (50, 34, 51), (51, 34, 52), (52, 34, 53), (53, 34, 54), (54, 34, 55), (55, 34, 56), (56, 34, 57), (57, 34, 58), (58, 34, 59), (59, 34, 60), (60, 34, 61), (61, 34, 62), (62, 34, 63), (63, 34, 64), (64, 34, 32), (78, 111, 110, 77), (71, 104, 103, 70), (91, 124, 123, 90), (84, 117, 116, 83), (77, 110, 109, 76), (65, 97, 129, 96), (70, 103, 102, 69), (90, 123, 122, 89), (83, 116, 115, 82), (76, 109, 108, 75), (96, 129, 128, 95), (69, 102, 101, 68), (89, 122, 121, 88), (82, 115, 114, 81), (75, 108, 107, 74), (95, 128, 127, 94), (68, 101, 100, 67), (88, 121, 120, 87), (81, 114, 113, 80), (74, 107, 106, 73), (94, 127, 126, 93), (67, 100, 98, 66), (87, 120, 119, 86), (80, 113, 112, 79), (73, 106, 105, 72), (93, 126, 125, 92), (86, 119, 118, 85), (79, 112, 111, 78), (66, 98, 97, 65), (72, 105, 104, 71), (92, 125, 124, 91), (85, 118, 117, 84), (97, 98, 99), (98, 100, 99), (100, 101, 99), (101, 102, 99), (102, 103, 99), (103, 104, 99), (104, 105, 99), (105, 106, 99), (106, 107, 99), (107, 108, 99), (108, 109, 99), (109, 110, 99), (110, 111, 99), (111, 112, 99), (112, 113, 99), (113, 114, 99), (114, 115, 99), (115, 116, 99), (116, 117, 99), (117, 118, 99), (118, 119, 99), (119, 120, 99), (120, 121, 99), (121, 122, 99), (122, 123, 99), (123, 124, 99), (124, 125, 99), (125, 126, 99), (126, 127, 99), (127, 128, 99), (128, 129, 99), (129, 97, 99), (0, 1, 66, 65), (1, 2, 67, 66), (2, 3, 68, 67), (3, 4, 69, 68), (4, 5, 70, 69), (5, 6, 71, 70), (6, 7, 72, 71), (7, 8, 73, 72), (8, 9, 74, 73), (9, 10, 75, 74), (10, 11, 76, 75), (11, 12, 77, 76), (12, 13, 78, 77), (13, 14, 79, 78), (14, 15, 80, 79), (15, 16, 81, 80), (16, 17, 82, 81), (17, 18, 83, 82), (18, 19, 84, 83), (19, 20, 85, 84), (20, 21, 86, 85), (21, 22, 87, 86), (22, 23, 88, 87), (23, 24, 89, 88), (24, 25, 90, 89), (25, 26, 91, 90), (26, 27, 92, 91), (27, 28, 93, 92), (28, 29, 94, 93), (29, 30, 95, 94), (30, 31, 96, 95), (31, 0, 65, 96)])
_uv = me_cone_002.uv_layers.new(name='UVMap')
_uv.uv.foreach_set('vector', [0.8833, 0.05045, 0.9197, 0.08029, 0.9197, 0.08029, 0.8833, 0.05045, 0.9717, 0.3418, 0.9496, 0.3833, 0.9496, 0.3833, 0.9717, 0.3418, 0.5283, 0.3418, 0.5146, 0.2968, 0.5146, 0.2968, 0.5283, 0.3418, 0.6167, 0.05045, 0.6582, 0.02827, 0.6582, 0.02827, 0.6167, 0.05045, 0.9197, 0.08029, 0.9496, 0.1167, 0.9496, 0.1167, 0.9197, 0.08029, 0.75, 0.49, 0.7032, 0.4854, 0.7032, 0.4854, 0.75, 0.49, 0.9496, 0.3833, 0.9197, 0.4197, 0.9197, 0.4197, 0.9496, 0.3833, 0.5146, 0.2968, 0.51, 0.25, 0.51, 0.25, 0.5146, 0.2968, 0.6582, 0.02827, 0.7032, 0.01461, 0.7032, 0.01461, 0.6582, 0.02827, 0.9496, 0.1167, 0.9717, 0.1582, 0.9717, 0.1582, 0.9496, 0.1167, 0.7032, 0.4854, 0.6582, 0.4717, 0.6582, 0.4717, 0.7032, 0.4854, 0.9197, 0.4197, 0.8833, 0.4496, 0.8833, 0.4496, 0.9197, 0.4197, 0.51, 0.25, 0.5146, 0.2032, 0.5146, 0.2032, 0.51, 0.25, 0.7032, 0.01461, 0.75, 0.01, 0.75, 0.01, 0.7032, 0.01461, 0.9717, 0.1582, 0.9854, 0.2032, 0.9854, 0.2032, 0.9717, 0.1582, 0.6582, 0.4717, 0.6167, 0.4496, 0.6167, 0.4496, 0.6582, 0.4717, 0.8833, 0.4496, 0.8418, 0.4717, 0.8418, 0.4717, 0.8833, 0.4496, 0.5146, 0.2032, 0.5283, 0.1582, 0.5283, 0.1582, 0.5146, 0.2032, 0.75, 0.01, 0.7968, 0.01461, 0.7968, 0.01461, 0.75, 0.01, 0.9854, 0.2032, 0.99, 0.25, 0.99, 0.25, 0.9854, 0.2032, 0.6167, 0.4496, 0.5803, 0.4197, 0.5803, 0.4197, 0.6167, 0.4496, 0.8418, 0.4717, 0.7968, 0.4854, 0.7968, 0.4854, 0.8418, 0.4717, 0.5283, 0.1582, 0.5504, 0.1167, 0.5504, 0.1167, 0.5283, 0.1582, 0.7968, 0.01461, 0.8418, 0.02827, 0.8418, 0.02827, 0.7968, 0.01461, 0.99, 0.25, 0.9854, 0.2968, 0.9854, 0.2968, 0.99, 0.25, 0.5803, 0.4197, 0.5504, 0.3833, 0.5504, 0.3833, 0.5803, 0.4197, 0.5504, 0.1167, 0.5803, 0.08029, 0.5803, 0.08029, 0.5504, 0.1167, 0.8418, 0.02827, 0.8833, 0.05045, 0.8833, 0.05045, 0.8418, 0.02827, 0.7968, 0.4854, 0.75, 0.49, 0.75, 0.49, 0.7968, 0.4854, 0.9854, 0.2968, 0.9717, 0.3418, 0.9717, 0.3418, 0.9854, 0.2968, 0.5504, 0.3833, 0.5283, 0.3418, 0.5283, 0.3418, 0.5504, 0.3833, 0.5803, 0.08029, 0.6167, 0.05045, 0.6167, 0.05045, 0.5803, 0.08029, 0.25, 0.49, 0.25, 0.25, 0.2968, 0.4854, 0.2968, 0.4854, 0.25, 0.25, 0.3418, 0.4717, 0.3418, 0.4717, 0.25, 0.25, 0.3833, 0.4496, 0.3833, 0.4496, 0.25, 0.25, 0.4197, 0.4197, 0.4197, 0.4197, 0.25, 0.25, 0.4496, 0.3833, 0.4496, 0.3833, 0.25, 0.25, 0.4717, 0.3418, 0.4717, 0.3418, 0.25, 0.25, 0.4854, 0.2968, 0.4854, 0.2968, 0.25, 0.25, 0.49, 0.25, 0.49, 0.25, 0.25, 0.25, 0.4854, 0.2032, 0.4854, 0.2032, 0.25, 0.25, 0.4717, 0.1582, 0.4717, 0.1582, 0.25, 0.25, 0.4496, 0.1167, 0.4496, 0.1167, 0.25, 0.25, 0.4197, 0.08029, 0.4197, 0.08029, 0.25, 0.25, 0.3833, 0.05045, 0.3833, 0.05045, 0.25, 0.25, 0.3418, 0.02827, 0.3418, 0.02827, 0.25, 0.25, 0.2968, 0.01461, 0.2968, 0.01461, 0.25, 0.25, 0.25, 0.01, 0.25, 0.01, 0.25, 0.25, 0.2032, 0.01461, 0.2032, 0.01461, 0.25, 0.25, 0.1582, 0.02827, 0.1582, 0.02827, 0.25, 0.25, 0.1167, 0.05045, 0.1167, 0.05045, 0.25, 0.25, 0.08029, 0.08029, 0.08029, 0.08029, 0.25, 0.25, 0.05045, 0.1167, 0.05045, 0.1167, 0.25, 0.25, 0.02827, 0.1582, 0.02827, 0.1582, 0.25, 0.25, 0.01461, 0.2032, 0.01461, 0.2032, 0.25, 0.25, 0.01, 0.25, 0.01, 0.25, 0.25, 0.25, 0.01461, 0.2968, 0.01461, 0.2968, 0.25, 0.25, 0.02827, 0.3418, 0.02827, 0.3418, 0.25, 0.25, 0.05045, 0.3833, 0.05045, 0.3833, 0.25, 0.25, 0.08029, 0.4197, 0.08029, 0.4197, 0.25, 0.25, 0.1167, 0.4496, 0.1167, 0.4496, 0.25, 0.25, 0.1582, 0.4717, 0.1582, 0.4717, 0.25, 0.25, 0.2032, 0.4854, 0.2032, 0.4854, 0.25, 0.25, 0.25, 0.49, 0.8833, 0.05045, 0.8833, 0.05045, 0.9197, 0.08029, 0.9197, 0.08029, 0.9717, 0.3418, 0.9717, 0.3418, 0.9496, 0.3833, 0.9496, 0.3833, 0.5283, 0.3418, 0.5283, 0.3418, 0.5146, 0.2968, 0.5146, 0.2968, 0.6167, 0.05045, 0.6167, 0.05045, 0.6582, 0.02827, 0.6582, 0.02827, 0.9197, 0.08029, 0.9197, 0.08029, 0.9496, 0.1167, 0.9496, 0.1167, 0.75, 0.49, 0.75, 0.49, 0.7032, 0.4854, 0.7032, 0.4854, 0.9496, 0.3833, 0.9496, 0.3833, 0.9197, 0.4197, 0.9197, 0.4197, 0.5146, 0.2968, 0.5146, 0.2968, 0.51, 0.25, 0.51, 0.25, 0.6582, 0.02827, 0.6582, 0.02827, 0.7032, 0.01461, 0.7032, 0.01461, 0.9496, 0.1167, 0.9496, 0.1167, 0.9717, 0.1582, 0.9717, 0.1582, 0.7032, 0.4854, 0.7032, 0.4854, 0.6582, 0.4717, 0.6582, 0.4717, 0.9197, 0.4197, 0.9197, 0.4197, 0.8833, 0.4496, 0.8833, 0.4496, 0.51, 0.25, 0.51, 0.25, 0.5146, 0.2032, 0.5146, 0.2032, 0.7032, 0.01461, 0.7032, 0.01461, 0.75, 0.01, 0.75, 0.01, 0.9717, 0.1582, 0.9717, 0.1582, 0.9854, 0.2032, 0.9854, 0.2032, 0.6582, 0.4717, 0.6582, 0.4717, 0.6167, 0.4496, 0.6167, 0.4496, 0.8833, 0.4496, 0.8833, 0.4496, 0.8418, 0.4717, 0.8418, 0.4717, 0.5146, 0.2032, 0.5146, 0.2032, 0.5283, 0.1582, 0.5283, 0.1582, 0.75, 0.01, 0.75, 0.01, 0.7968, 0.01461, 0.7968, 0.01461, 0.9854, 0.2032, 0.9854, 0.2032, 0.99, 0.25, 0.99, 0.25, 0.6167, 0.4496, 0.6167, 0.4496, 0.5803, 0.4197, 0.5803, 0.4197, 0.8418, 0.4717, 0.8418, 0.4717, 0.7968, 0.4854, 0.7968, 0.4854, 0.5283, 0.1582, 0.5283, 0.1582, 0.5504, 0.1167, 0.5504, 0.1167, 0.7968, 0.01461, 0.7968, 0.01461, 0.8418, 0.02827, 0.8418, 0.02827, 0.99, 0.25, 0.99, 0.25, 0.9854, 0.2968, 0.9854, 0.2968, 0.5803, 0.4197, 0.5803, 0.4197, 0.5504, 0.3833, 0.5504, 0.3833, 0.5504, 0.1167, 0.5504, 0.1167, 0.5803, 0.08029, 0.5803, 0.08029, 0.8418, 0.02827, 0.8418, 0.02827, 0.8833, 0.05045, 0.8833, 0.05045, 0.7968, 0.4854, 0.7968, 0.4854, 0.75, 0.49, 0.75, 0.49, 0.9854, 0.2968, 0.9854, 0.2968, 0.9717, 0.3418, 0.9717, 0.3418, 0.5504, 0.3833, 0.5504, 0.3833, 0.5283, 0.3418, 0.5283, 0.3418, 0.5803, 0.08029, 0.5803, 0.08029, 0.6167, 0.05045, 0.6167, 0.05045, 0.25, 0.49, 0.2968, 0.4854, 0.25, 0.25, 0.2968, 0.4854, 0.3418, 0.4717, 0.25, 0.25, 0.3418, 0.4717, 0.3833, 0.4496, 0.25, 0.25, 0.3833, 0.4496, 0.4197, 0.4197, 0.25, 0.25, 0.4197, 0.4197, 0.4496, 0.3833, 0.25, 0.25, 0.4496, 0.3833, 0.4717, 0.3418, 0.25, 0.25, 0.4717, 0.3418, 0.4854, 0.2968, 0.25, 0.25, 0.4854, 0.2968, 0.49, 0.25, 0.25, 0.25, 0.49, 0.25, 0.4854, 0.2032, 0.25, 0.25, 0.4854, 0.2032, 0.4717, 0.1582, 0.25, 0.25, 0.4717, 0.1582, 0.4496, 0.1167, 0.25, 0.25, 0.4496, 0.1167, 0.4197, 0.08029, 0.25, 0.25, 0.4197, 0.08029, 0.3833, 0.05045, 0.25, 0.25, 0.3833, 0.05045, 0.3418, 0.02827, 0.25, 0.25, 0.3418, 0.02827, 0.2968, 0.01461, 0.25, 0.25, 0.2968, 0.01461, 0.25, 0.01, 0.25, 0.25, 0.25, 0.01, 0.2032, 0.01461, 0.25, 0.25, 0.2032, 0.01461, 0.1582, 0.02827, 0.25, 0.25, 0.1582, 0.02827, 0.1167, 0.05045, 0.25, 0.25, 0.1167, 0.05045, 0.08029, 0.08029, 0.25, 0.25, 0.08029, 0.08029, 0.05045, 0.1167, 0.25, 0.25, 0.05045, 0.1167, 0.02827, 0.1582, 0.25, 0.25, 0.02827, 0.1582, 0.01461, 0.2032, 0.25, 0.25, 0.01461, 0.2032, 0.01, 0.25, 0.25, 0.25, 0.01, 0.25, 0.01461, 0.2968, 0.25, 0.25, 0.01461, 0.2968, 0.02827, 0.3418, 0.25, 0.25, 0.02827, 0.3418, 0.05045, 0.3833, 0.25, 0.25, 0.05045, 0.3833, 0.08029, 0.4197, 0.25, 0.25, 0.08029, 0.4197, 0.1167, 0.4496, 0.25, 0.25, 0.1167, 0.4496, 0.1582, 0.4717, 0.25, 0.25, 0.1582, 0.4717, 0.2032, 0.4854, 0.25, 0.25, 0.2032, 0.4854, 0.25, 0.49, 0.25, 0.25, 0.75, 0.49, 0.7968, 0.4854, 0.7968, 0.4854, 0.75, 0.49, 0.7968, 0.4854, 0.8418, 0.4717, 0.8418, 0.4717, 0.7968, 0.4854, 0.8418, 0.4717, 0.8833, 0.4496, 0.8833, 0.4496, 0.8418, 0.4717, 0.8833, 0.4496, 0.9197, 0.4197, 0.9197, 0.4197, 0.8833, 0.4496, 0.9197, 0.4197, 0.9496, 0.3833, 0.9496, 0.3833, 0.9197, 0.4197, 0.9496, 0.3833, 0.9717, 0.3418, 0.9717, 0.3418, 0.9496, 0.3833, 0.9717, 0.3418, 0.9854, 0.2968, 0.9854, 0.2968, 0.9717, 0.3418, 0.9854, 0.2968, 0.99, 0.25, 0.99, 0.25, 0.9854, 0.2968, 0.99, 0.25, 0.9854, 0.2032, 0.9854, 0.2032, 0.99, 0.25, 0.9854, 0.2032, 0.9717, 0.1582, 0.9717, 0.1582, 0.9854, 0.2032, 0.9717, 0.1582, 0.9496, 0.1167, 0.9496, 0.1167, 0.9717, 0.1582, 0.9496, 0.1167, 0.9197, 0.08029, 0.9197, 0.08029, 0.9496, 0.1167, 0.9197, 0.08029, 0.8833, 0.05045, 0.8833, 0.05045, 0.9197, 0.08029, 0.8833, 0.05045, 0.8418, 0.02827, 0.8418, 0.02827, 0.8833, 0.05045, 0.8418, 0.02827, 0.7968, 0.01461, 0.7968, 0.01461, 0.8418, 0.02827, 0.7968, 0.01461, 0.75, 0.01, 0.75, 0.01, 0.7968, 0.01461, 0.75, 0.01, 0.7032, 0.01461, 0.7032, 0.01461, 0.75, 0.01, 0.7032, 0.01461, 0.6582, 0.02827, 0.6582, 0.02827, 0.7032, 0.01461, 0.6582, 0.02827, 0.6167, 0.05045, 0.6167, 0.05045, 0.6582, 0.02827, 0.6167, 0.05045, 0.5803, 0.08029, 0.5803, 0.08029, 0.6167, 0.05045, 0.5803, 0.08029, 0.5504, 0.1167, 0.5504, 0.1167, 0.5803, 0.08029, 0.5504, 0.1167, 0.5283, 0.1582, 0.5283, 0.1582, 0.5504, 0.1167, 0.5283, 0.1582, 0.5146, 0.2032, 0.5146, 0.2032, 0.5283, 0.1582, 0.5146, 0.2032, 0.51, 0.25, 0.51, 0.25, 0.5146, 0.2032, 0.51, 0.25, 0.5146, 0.2968, 0.5146, 0.2968, 0.51, 0.25, 0.5146, 0.2968, 0.5283, 0.3418, 0.5283, 0.3418, 0.5146, 0.2968, 0.5283, 0.3418, 0.5504, 0.3833, 0.5504, 0.3833, 0.5283, 0.3418, 0.5504, 0.3833, 0.5803, 0.4197, 0.5803, 0.4197, 0.5504, 0.3833, 0.5803, 0.4197, 0.6167, 0.4496, 0.6167, 0.4496, 0.5803, 0.4197, 0.6167, 0.4496, 0.6582, 0.4717, 0.6582, 0.4717, 0.6167, 0.4496, 0.6582, 0.4717, 0.7032, 0.4854, 0.7032, 0.4854, 0.6582, 0.4717, 0.7032, 0.4854, 0.75, 0.49, 0.75, 0.49, 0.7032, 0.4854])
me_cone_002.materials.append(mat_material_008)
me_cone_002.use_remesh_fix_poles = True
me_cone_002.use_remesh_preserve_attributes = False
me_cone_002.use_mirror_vertex_groups = False
me_cone_002.update()
me_circle = bpy.data.meshes.new('Circle')
me_circle.from_pydata([(0.0, 1.0, 0.0), (-0.1951, 0.9808, 0.0), (-0.3827, 0.9239, 0.0), (-0.5556, 0.8315, 0.0), (-0.7071, 0.7071, 0.0), (-0.8315, 0.5556, 0.0), (-0.9239, 0.3827, 0.0), (-0.9808, 0.1951, 0.0), (-1.0, 0.0, 0.0), (-0.9808, -0.1951, 0.0), (-0.9239, -0.3827, 0.0), (-0.8315, -0.5556, 0.0), (-0.7071, -0.7071, 0.0), (-0.5556, -0.8315, 0.0), (-0.3827, -0.9239, 0.0), (-0.1951, -0.9808, 0.0), (0.0, -1.0, 0.0), (0.1951, -0.9808, 0.0), (0.3827, -0.9239, 0.0), (0.5556, -0.8315, 0.0), (0.7071, -0.7071, 0.0), (0.8315, -0.5556, 0.0), (0.9239, -0.3827, 0.0), (0.9808, -0.1951, 0.0), (1.0, 0.0, 0.0), (0.9808, 0.1951, 0.0), (0.9239, 0.3827, 0.0), (0.8315, 0.5556, 0.0), (0.7071, 0.7071, 0.0), (0.5556, 0.8315, 0.0), (0.3827, 0.9239, 0.0), (0.1951, 0.9808, 0.0)], [(1, 0), (2, 1), (3, 2), (4, 3), (5, 4), (6, 5), (7, 6), (8, 7), (9, 8), (10, 9), (11, 10), (12, 11), (13, 12), (14, 13), (15, 14), (16, 15), (17, 16), (18, 17), (19, 18), (20, 19), (21, 20), (22, 21), (23, 22), (24, 23), (25, 24), (26, 25), (27, 26), (28, 27), (29, 28), (30, 29), (31, 30), (0, 31)], [])
_uv = me_circle.uv_layers.new(name='UVMap')
_uv.uv.foreach_set('vector', [])
me_circle.update()
me_circle_001 = bpy.data.meshes.new('Circle.001')
me_circle_001.from_pydata([(0.0, 1.0, 0.0), (-0.1951, 0.9808, 0.0), (-0.3827, 0.9239, 0.0), (-0.5556, 0.8315, 0.0), (-0.7071, 0.7071, 0.0), (-0.8315, 0.5556, 0.0), (-0.9239, 0.3827, 0.0), (-0.9808, 0.1951, 0.0), (-1.0, 0.0, 0.0), (-0.9808, -0.1951, 0.0), (-0.9239, -0.3827, 0.0), (-0.8315, -0.5556, 0.0), (-0.7071, -0.7071, 0.0), (-0.5556, -0.8315, 0.0), (-0.3827, -0.9239, 0.0), (-0.1951, -0.9808, 0.0), (0.0, -1.0, 0.0), (0.1951, -0.9808, 0.0), (0.3827, -0.9239, 0.0), (0.5556, -0.8315, 0.0), (0.7071, -0.7071, 0.0), (0.8315, -0.5556, 0.0), (0.9239, -0.3827, 0.0), (0.9808, -0.1951, 0.0), (1.0, 0.0, 0.0), (0.9808, 0.1951, 0.0), (0.9239, 0.3827, 0.0), (0.8315, 0.5556, 0.0), (0.7071, 0.7071, 0.0), (0.5556, 0.8315, 0.0), (0.3827, 0.9239, 0.0), (0.1951, 0.9808, 0.0)], [(1, 0), (2, 1), (3, 2), (4, 3), (5, 4), (6, 5), (7, 6), (8, 7), (9, 8), (10, 9), (11, 10), (12, 11), (13, 12), (14, 13), (15, 14), (16, 15), (17, 16), (18, 17), (19, 18), (20, 19), (21, 20), (22, 21), (23, 22), (24, 23), (25, 24), (26, 25), (27, 26), (28, 27), (29, 28), (30, 29), (31, 30), (0, 31)], [])
_uv = me_circle_001.uv_layers.new(name='UVMap')
_uv.uv.foreach_set('vector', [])
me_circle_001.update()
me_circle_002 = bpy.data.meshes.new('Circle.002')
me_circle_002.from_pydata([(0.0, 1.0, 0.0), (-0.1951, 0.9808, 0.0), (-0.3827, 0.9239, 0.0), (-0.5556, 0.8315, 0.0), (-0.7071, 0.7071, 0.0), (-0.8315, 0.5556, 0.0), (-0.9239, 0.3827, 0.0), (-0.9808, 0.1951, 0.0), (-1.0, 0.0, 0.0), (-0.9808, -0.1951, 0.0), (-0.9239, -0.3827, 0.0), (-0.8315, -0.5556, 0.0), (-0.7071, -0.7071, 0.0), (-0.5556, -0.8315, 0.0), (-0.3827, -0.9239, 0.0), (-0.1951, -0.9808, 0.0), (0.0, -1.0, 0.0), (0.1951, -0.9808, 0.0), (0.3827, -0.9239, 0.0), (0.5556, -0.8315, 0.0), (0.7071, -0.7071, 0.0), (0.8315, -0.5556, 0.0), (0.9239, -0.3827, 0.0), (0.9808, -0.1951, 0.0), (1.0, 0.0, 0.0), (0.9808, 0.1951, 0.0), (0.9239, 0.3827, 0.0), (0.8315, 0.5556, 0.0), (0.7071, 0.7071, 0.0), (0.5556, 0.8315, 0.0), (0.3827, 0.9239, 0.0), (0.1951, 0.9808, 0.0)], [(1, 0), (2, 1), (3, 2), (4, 3), (5, 4), (6, 5), (7, 6), (8, 7), (9, 8), (10, 9), (11, 10), (12, 11), (13, 12), (14, 13), (15, 14), (16, 15), (17, 16), (18, 17), (19, 18), (20, 19), (21, 20), (22, 21), (23, 22), (24, 23), (25, 24), (26, 25), (27, 26), (28, 27), (29, 28), (30, 29), (31, 30), (0, 31)], [])
_uv = me_circle_002.uv_layers.new(name='UVMap')
_uv.uv.foreach_set('vector', [])
me_circle_002.update()

# ---- objects
ob_shaftlights = bpy.data.objects.new('ShaftLights', me_cube)
ob_chapter1_2area_bottom = bpy.data.objects.new('Chapter1-2Area-Bottom', me_cube_012)
ob_chapter1_2area_top = bpy.data.objects.new('Chapter1-2Area-top', me_cube_015)
ob_elevatorshaft = bpy.data.objects.new('ElevatorShaft', me_cylinder)
ob_elevatormainobject = bpy.data.objects.new('ElevatorMainObject', me_cylinder_005)
ob_elevatortopobject = bpy.data.objects.new('ElevatorTopObject', me_cylinder_006)
ob_elevatortopramp = bpy.data.objects.new('ElevatorTopRamp', me_cylinder_007)
ob_rocketscreen = bpy.data.objects.new('RocketScreen', me_cube_016)
ob_elevatortouchpaddown = bpy.data.objects.new('ElevatorTouchPadDown', me_cylinder_002)
ob_elevatortouchpadup = bpy.data.objects.new('ElevatorTouchPadUp', me_cylinder_003)
ob_floorview = bpy.data.objects.new('FloorView', me_cube_014)
ob_elevatorbuttonframe = bpy.data.objects.new('ElevatorButtonFrame', me_cube_004)
ob_rocketengine = bpy.data.objects.new('RocketEngine', me_cone_002)
ob_particles1 = bpy.data.objects.new('Particles1', me_circle)
ob_particles2 = bpy.data.objects.new('Particles2', me_circle_001)
ob_particles3 = bpy.data.objects.new('Particles3', me_circle_002)

# ---- transforms, parenting, visibility, modifiers, constraints
ob_shaftlights.location = (-2.993, -0.6711, -3.487)
ob_shaftlights.rotation_euler = (0.0, -0.0, 0.5044)
ob_shaftlights.scale = (0.07627, -0.008195, 0.232)
_m = ob_shaftlights.modifiers.new('Array', 'ARRAY')
_m.relative_offset_displace = (0.0, -97.4, 0.0)
_m = ob_shaftlights.modifiers.new('Array.001', 'ARRAY')
_m.count = 5
_m.relative_offset_displace = (0.0, 0.0, 5.0)
ob_chapter1_2area_bottom.location = (-3.964, -0.02114, -5.959)
ob_chapter1_2area_bottom.scale = (1.569, 1.672, 0.04281)
ob_chapter1_2area_top.location = (-3.964, -0.02114, -4.465)
ob_chapter1_2area_top.rotation_euler = (3.142, -0.0, 0.0)
ob_chapter1_2area_top.scale = (1.569, 1.672, 0.04281)
ob_elevatorshaft.location = (-3.414, 0.0, 6.844)
ob_elevatorshaft.scale = (1.0, 1.0, 0.05499)
ob_elevatormainobject.location = (-3.41, -0.003469, 6.857)
ob_elevatormainobject.scale = (0.7879, 0.7879, -0.03568)
ob_elevatortopobject.location = (-3.41, -0.003469, 8.315)
ob_elevatortopobject.scale = (0.7879, 0.7879, -0.03568)
ob_elevatortopramp.location = (-3.41, -0.004012, 6.858)
ob_elevatortopramp.scale = (1.026, 1.026, -0.04647)
_m = ob_elevatortopramp.modifiers.new('Boolean', 'BOOLEAN')
_m.object = ob_elevatormainobject
_m = ob_elevatortopramp.modifiers.new('Boolean.001', 'BOOLEAN')
_m = ob_elevatortopramp.modifiers.new('Boolean.002', 'BOOLEAN')
ob_rocketscreen.location = (-3.142, -0.4584, 7.576)
ob_rocketscreen.rotation_euler = (0.0, -0.0, 0.5236)
ob_rocketscreen.scale = (0.2806, -0.006944, 0.1875)
ob_elevatortouchpaddown.location = (-3.708, -0.4304, 7.294)
ob_elevatortouchpaddown.rotation_euler = (-1.571, -0.0, -0.5236)
ob_elevatortouchpaddown.scale = (-0.03065, -0.03065, 0.0005569)
_m = ob_elevatortouchpaddown.modifiers.new('Solidify', 'SOLIDIFY')
_m.thickness = 0.23
_m.use_even_offset = True
ob_elevatortouchpadup.location = (-3.708, -0.4304, 7.39)
ob_elevatortouchpadup.rotation_euler = (-1.571, -0.0, -0.5236)
ob_elevatortouchpadup.scale = (-0.03065, -0.03065, 0.0005569)
_m = ob_elevatortouchpadup.modifiers.new('Solidify', 'SOLIDIFY')
_m.thickness = 0.23
_m.use_even_offset = True
ob_floorview.location = (-3.708, -0.431, 7.482)
ob_floorview.rotation_euler = (0.0, -0.0, -0.5236)
ob_floorview.scale = (-0.05538, -0.001799, -0.03724)
ob_elevatorbuttonframe.location = (-3.712, -0.4344, 7.396)
ob_elevatorbuttonframe.rotation_euler = (0.0, -0.0, -0.5236)
ob_elevatorbuttonframe.scale = (0.06412, -0.005402, 0.1425)
ob_rocketengine.location = (-3.424, 0.02056, 6.448)
ob_rocketengine.scale = (0.3243, 0.3243, 0.2663)
ob_rocketengine.lineart.crease_threshold = 0.0
_m = ob_rocketengine.modifiers.new('Boolean', 'BOOLEAN')
_m.object = ob_elevatormainobject
ob_particles1.location = (-3.417, 0.0118, 6.081)
ob_particles1.scale = (-0.3735, -0.3735, -0.3735)
_m = ob_particles1.modifiers.new('Solidify', 'SOLIDIFY')
_m.thickness = 0.22
ob_particles2.location = (-3.417, 0.0118, 5.896)
ob_particles2.scale = (-0.2142, -0.2142, -0.2142)
_m = ob_particles2.modifiers.new('Solidify', 'SOLIDIFY')
_m.thickness = 0.22
ob_particles3.location = (-3.417, 0.0118, 5.68)
ob_particles3.scale = (-0.09005, -0.09005, -0.09005)
_m = ob_particles3.modifiers.new('Solidify', 'SOLIDIFY')
_m.thickness = 0.22

# ---- collection membership
scene.collection.objects.link(ob_shaftlights)
scene.collection.objects.link(ob_chapter1_2area_bottom)
scene.collection.objects.link(ob_chapter1_2area_top)
scene.collection.objects.link(ob_elevatorshaft)
col_elevator.objects.link(ob_elevatormainobject)
col_elevator.objects.link(ob_elevatortopobject)
col_elevator.objects.link(ob_elevatortopramp)
col_elevator.objects.link(ob_rocketscreen)
col_elevatorbuttons.objects.link(ob_elevatortouchpaddown)
col_elevatorbuttons.objects.link(ob_elevatortouchpadup)
col_elevatorbuttons.objects.link(ob_floorview)
col_elevatorbuttons.objects.link(ob_elevatorbuttonframe)
col_elevatorrocketengine.objects.link(ob_rocketengine)
col_elevatorrocketengine.objects.link(ob_particles1)
col_elevatorrocketengine.objects.link(ob_particles2)
col_elevatorrocketengine.objects.link(ob_particles3)

# ---- scene / render settings (as saved in the file)
scene.frame_start = 1; scene.frame_end = 250; scene.frame_set(1)
scene.render.engine = 'BLENDER_EEVEE_NEXT'
scene.cycles.sampling_pattern = 'TABULATED_SOBOL'
scene.cycles.use_light_tree = False
scene.view_settings.view_transform = 'Filmic'
bpy.context.view_layer.update()

# ---- added for rendering (the .blend has no active camera and no usable light): camera, sun
cam_auto = bpy.data.cameras.new('AutoCamera')
cam_auto.lens = 50.0
cam_auto.sensor_width = 36.0
cam_auto.clip_end = 1000.0
ob_auto_camera = bpy.data.objects.new('AutoCamera', cam_auto)
scene.collection.objects.link(ob_auto_camera)
ob_auto_camera.location = (12.1823, -19.3662, 13.1065)
ob_auto_camera.rotation_euler = (1.09748, -7.21219e-08, 0.694738)
scene.camera = ob_auto_camera
light_auto_sun = bpy.data.lights.new('AutoSun', 'SUN')
light_auto_sun.energy = 3.0
light_auto_sun.angle = 0.0523599
ob_auto_sun = bpy.data.objects.new('AutoSun', light_auto_sun)
scene.collection.objects.link(ob_auto_sun)
ob_auto_sun.rotation_euler = (0.872665, 0.174533, 0.523599)
bpy.context.view_layer.update()
